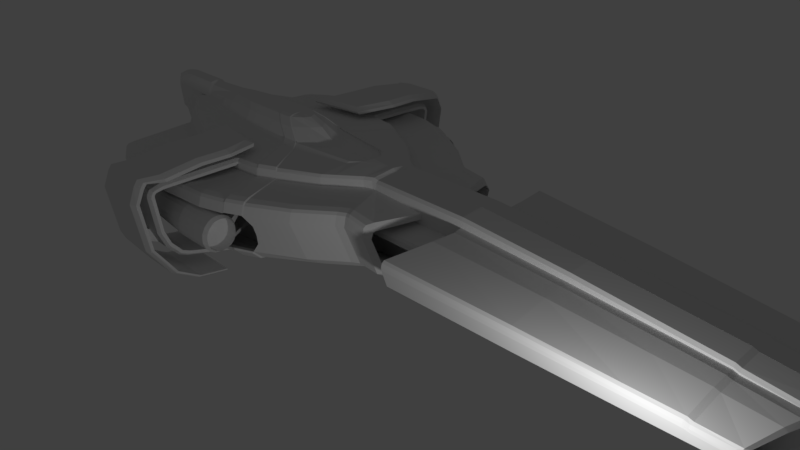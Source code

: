 # Source: spaceship-3.blend  (saved by Blender 2.79.0; exported with 4.5.12 LTS)
import bpy
from mathutils import Matrix  # noqa: F401  (used for matrix-valued properties, if any)

bpy.ops.wm.read_factory_settings(use_empty=True)
scene = bpy.context.scene
scene.name = 'Scene'

# ---- collections
col_collection_1 = bpy.data.collections.new('Collection 1'); scene.collection.children.link(col_collection_1)

# ---- materials (node trees are filled in below, after node groups)
mat_material = bpy.data.materials.new('Material')
mat_material.alpha_threshold = 0.0
mat_material.use_transparent_shadow = False
mat_material.roughness = 0.5
mat_material.line_color = (0.0, 0.0, 0.0, 1.0)

# ---- material node trees

# ---- world
world_world = bpy.data.worlds.new('World'); scene.world = world_world
world_world.color = (0.05088, 0.05088, 0.05088)
world_world.use_sun_shadow = False
world_world.sun_shadow_jitter_overblur = 0.0
world_world.cycles.sampling_method = 'MANUAL'

# ---- cameras
cam_camera = bpy.data.cameras.new('Camera')
cam_camera.clip_end = 100.0
cam_camera.lens = 35.0
cam_camera.sensor_width = 32.0
cam_camera.sensor_height = 18.0
cam_camera.ortho_scale = 7.314
cam_camera.dof.focus_distance = 0.0
cam_camera.dof.aperture_fstop = 128.0

# ---- lights
light_lamp = bpy.data.lights.new('Lamp', 'POINT')
light_lamp.transmission_factor = 0.0
light_lamp.cutoff_distance = 30.0
light_lamp.energy = 100.0
light_lamp.shadow_buffer_clip_start = 1.001
light_lamp.shadow_soft_size = 0.1
light_lamp.shadow_maximum_resolution = 0.006
light_lamp.use_absolute_resolution = True

# ---- meshes
me_cube = bpy.data.meshes.new('Cube')
me_cube.from_pydata([(2.294, 0.3204, -0.9915), (2.294, -0.0007516, -0.9915), (0.8875, -0.0007514, -1.0), (0.8875, -0.0005051, 0.2039), (2.294, -0.0005061, 0.1119), (3.428, 0.3204, -0.9549), (3.428, -0.0007516, -0.9549), (3.428, -0.0005061, 0.008572), (4.706, 0.3204, -0.8926), (4.706, -0.000752, -0.8926), (5.415, -0.0005064, -0.6597), (5.378, -0.000507, -0.5915), (5.238, -0.0005061, -0.8041), (2.294, 0.2901, 0.08661), (2.294, 0.3204, 0.05349), (0.8875, 0.2901, 0.1786), (0.8875, 0.3204, 0.1454), (3.428, 0.2901, -0.01676), (3.428, 0.3204, -0.04988), (4.705, 0.3205, -0.1955), (5.394, 0.1012, -0.6246), (5.381, 0.07465, -0.5996), (3.428, 0.1598, -0.9549), (3.428, -0.0007519, -0.4609), (4.706, 0.1598, -0.8926), (4.706, -0.0007523, -0.5141), (4.067, -0.0005063, -0.06643), (4.067, -0.0007518, -0.9267), (4.067, 0.3204, -0.9267), (3.428, 0.3052, -0.03332), (4.688, 0.3053, -0.1782), (4.067, 0.3204, -0.1256), (4.067, 0.2901, -0.09177), (3.427, 0.3762, -0.4108), (3.428, 0.1447, -0.004096), (4.705, 0.3204, -0.4437), (4.067, 0.3052, -0.1087), (4.067, 0.1447, -0.0791), (4.067, 0.1598, -0.9267), (4.067, -0.0007521, -0.4966), (4.066, 0.3762, -0.4306), (4.067, 0.3204, -0.1459), (0.8875, 0.3204, 0.06205), (3.428, 0.3204, -0.08392), (2.294, 0.3204, -0.009602), (4.067, 0.3204, -0.2152), (4.705, 0.3204, -0.2546), (0.9266, 0.3204, -0.04896), (3.428, 0.3204, -0.167), (2.294, 0.3204, -0.1211), (4.665, 0.429, -0.1955), (4.067, 0.429, -0.1459), (0.9173, 0.4487, 0.06205), (3.428, 0.429, -0.08393), (2.294, 0.429, -0.009604), (4.067, 0.417, -0.2152), (4.696, 0.417, -0.2546), (0.9595, 0.4372, -0.04897), (3.428, 0.417, -0.167), (2.294, 0.417, -0.1211), (4.053, 0.9312, -0.2952), (4.504, 0.8918, -0.3341), (0.756, 1.183, -0.1314), (3.417, 0.9827, -0.2475), (2.287, 1.068, -0.2025), (4.053, 0.9577, -0.3385), (4.484, 0.9182, -0.3774), (0.7475, 1.208, -0.1747), (3.417, 1.009, -0.2907), (2.286, 1.094, -0.2458), (4.452, 0.9291, -0.5322), (4.044, 0.9686, -0.5127), (0.6982, 1.212, -0.3766), (3.408, 1.018, -0.4898), (2.278, 1.1, -0.4473), (4.039, 0.8936, -0.4976), (4.49, 0.8574, -0.5174), (0.7553, 1.138, -0.3632), (3.403, 0.9433, -0.4726), (2.272, 1.026, -0.4295), (4.706, 0.3204, -0.8242), (2.294, 0.3204, -0.8638), (4.067, 0.3204, -0.8459), (3.428, 0.3204, -0.8631), (0.9266, 0.3204, -0.8513), (0.2956, -0.0007507, -1.0), (0.2956, -0.0005044, 0.2039), (0.2956, 0.2901, 0.1786), (0.2956, 0.3204, 0.1454), (0.2956, 0.3204, 0.06205), (0.2956, 0.3204, -0.04896), (0.2956, 0.3204, -0.8513), (-0.4524, -0.0007498, -0.9651), (-0.4524, 0.3204, -0.9651), (-0.4524, -0.0005035, 0.2039), (-0.4524, 0.2901, 0.1786), (-0.4524, 0.3204, 0.1454), (-0.4524, 0.3204, 0.06205), (-0.4524, 0.3204, -0.04896), (-0.4524, 0.3204, -0.8513), (-0.4524, 0.3204, -0.1147), (2.294, 0.3204, -0.1811), (0.8875, 0.3204, -0.1113), (0.2956, 0.3204, -0.1136), (-0.4524, 0.3204, -0.2355), (0.2956, 0.3204, -0.2325), (0.8875, 0.3204, -0.2255), (2.294, 0.3204, -0.2401), (-0.4524, 0.6542, -0.1517), (-0.4224, 0.6842, -0.1817), (1.796, 0.6655, -0.2467), (1.826, 0.6542, -0.2181), (0.9176, 0.6842, -0.1798), (0.8575, 0.6842, -0.1784), (0.8875, 0.6542, -0.1483), (0.2656, 0.6842, -0.1806), (0.2956, 0.6542, -0.1506), (0.3256, 0.6842, -0.1805), (-0.4224, 0.6842, -0.2424), (-0.4524, 0.6542, -0.2725), (0.3256, 0.6842, -0.2391), (0.2956, 0.6542, -0.2695), (0.2656, 0.6842, -0.2396), (0.8575, 0.6842, -0.2328), (0.9176, 0.6842, -0.2327), (0.8875, 0.6542, -0.2624), (0.8875, 0.3204, -0.7836), (1.826, 0.6542, -0.2771), (0.2956, 0.3204, -0.79), (-0.4524, 0.3204, -0.7807), (2.294, 0.3204, -0.7767), (0.8875, 0.3204, -0.732), (0.2956, 0.3204, -0.7368), (-0.4524, 0.3204, -0.7208), (2.294, 0.3204, -0.7162), (0.2956, 0.3204, 0.02546), (0.8875, 0.7473, -0.5288), (0.8669, 0.7663, -0.497), (0.9082, 0.7663, -0.4967), (0.2749, 0.7663, -0.4941), (0.3163, 0.7663, -0.4941), (0.2956, 0.7473, -0.5263), (-0.4524, 0.7473, -0.5259), (-0.4317, 0.7663, -0.4942), (1.805, 0.7663, -0.4899), (1.826, 0.7473, -0.5218), (0.8669, 0.7663, -0.4867), (0.8875, 0.7473, -0.4772), (0.9082, 0.7663, -0.4863), (0.3163, 0.7663, -0.4823), (0.2749, 0.7663, -0.482), (0.2956, 0.7473, -0.4731), (-0.4524, 0.7473, -0.4659), (-0.4317, 0.7663, -0.4757), (1.805, 0.7663, -0.4709), (1.826, 0.7473, -0.4613), (5.175, 0.2481, -0.7725), (-0.5037, -0.0007497, -0.9376), (-0.5037, 0.3204, -0.9376), (-0.5037, -0.0005035, 0.2337), (-0.5037, 0.3028, 0.1989), (-0.5037, 0.3331, 0.1657), (-0.5037, 0.33, 0.06205), (-0.5037, 0.3204, -0.04896), (-0.5037, 0.3204, -0.8513), (-0.5037, 0.3204, -0.1147), (-0.5037, 0.3204, -0.2355), (-0.5037, 0.3204, -0.7807), (-0.5037, 0.3204, -0.7208), (-0.5989, -0.0007493, -0.9376), (-0.5989, 0.373, -0.9376), (-0.5989, -0.000503, 0.2337), (-0.5989, 0.3554, 0.1989), (-0.5989, 0.3857, 0.1657), (-0.5989, 0.373, 0.06205), (-0.5989, 0.373, -0.04896), (-0.5989, 0.373, -0.8513), (-0.5989, 0.373, -0.1147), (-0.5989, 0.373, -0.2355), (-0.5989, 0.373, -0.7807), (-0.5989, 0.373, -0.7208), (-0.8383, -0.000749, -0.926), (-0.8778, 0.5998, -0.9376), (-0.8383, -0.0007488, 0.2504), (-0.8778, 0.5822, 0.1989), (-0.8778, 0.6125, 0.1657), (-0.8778, 0.5998, 0.06205), (-0.8778, 0.5998, -0.04896), (-0.8778, 0.5998, -0.8513), (-0.8778, 0.5998, -0.1147), (-0.8778, 0.5234, -0.2355), (-0.8778, 0.5998, -0.7807), (-0.8778, 0.5998, -0.7208), (-0.8778, 0.1445, 0.2424), (-0.8778, 0.1533, -0.9376), (-0.999, 0.6978, -0.9376), (-0.999, 0.6802, 0.1989), (-0.999, 0.7105, 0.1657), (-0.999, 0.6978, 0.06205), (-0.999, 0.6978, -0.04896), (-0.999, 0.6978, -0.8513), (-0.999, 0.6978, -0.1147), (-0.9758, 0.5829, -0.2355), (-0.999, 0.6978, -0.7807), (-0.999, 0.6978, -0.7208), (-0.999, 0.2567, 0.2432), (-0.999, 0.2655, -0.9376), (-1.492, 0.98, -0.9376), (-1.51, 0.9414, 0.1989), (-1.489, 0.9718, 0.1657), (-1.492, 0.98, 0.06205), (-1.492, 0.98, -0.04896), (-1.492, 0.98, -0.8513), (-1.492, 0.98, -0.1147), (-1.469, 0.8651, -0.2355), (-1.492, 0.98, -0.7807), (-1.492, 0.98, -0.7208), (-1.895, 0.3663, 0.2557), (-1.871, 0.3751, -0.9376), (0.1696, 0.8546, -0.04896), (-0.2264, 0.8546, 0.06206), (-0.2264, 0.8546, -0.04896), (0.1094, 0.8546, 0.02546), (-0.2777, 0.8546, 0.06206), (-0.2777, 0.8546, -0.04896), (-0.3729, 0.9073, 0.06205), (-0.3729, 0.9073, -0.04896), (-0.6518, 1.134, 0.06205), (-0.6518, 1.134, -0.04896), (-0.773, 1.232, 0.06205), (-0.773, 1.232, -0.04896), (-1.266, 1.514, 0.06205), (-1.266, 1.514, -0.04896), (0.1647, 0.8884, -0.04896), (-0.1896, 0.9418, 0.04724), (-0.1896, 0.8884, -0.04896), (0.07333, 0.9418, 0.01065), (-0.2409, 0.9418, 0.04724), (-0.2409, 0.8884, -0.04896), (-0.336, 0.9944, 0.04724), (-0.3656, 0.9398, -0.04896), (-0.615, 1.221, 0.04724), (-0.6445, 1.167, -0.04896), (-0.7361, 1.319, 0.04724), (-0.7657, 1.265, -0.04896), (-1.229, 1.601, 0.04724), (-1.253, 1.547, -0.04896), (0.1592, 0.9152, -0.0603), (-0.1755, 0.974, 0.01953), (-0.1609, 0.9152, -0.09149), (0.0679, 0.974, -0.01707), (-0.2268, 0.974, 0.01953), (-0.2122, 0.9152, -0.09149), (-0.322, 1.027, 0.01953), (-0.3737, 0.9642, -0.08104), (-0.6009, 1.253, 0.01953), (-0.6527, 1.191, -0.08104), (-0.7221, 1.351, 0.01953), (-0.7738, 1.289, -0.08104), (-1.215, 1.634, 0.01953), (-1.242, 1.571, -0.08104), (0.1739, 0.9539, -0.1212), (-0.161, 1.013, -0.09807), (-0.1464, 0.9539, -0.1111), (0.09021, 1.013, -0.1151), (-0.2123, 1.013, -0.09807), (-0.1977, 0.9539, -0.1111), (-0.3075, 1.065, -0.09807), (-0.3592, 1.003, -0.1108), (-0.5864, 1.292, -0.09807), (-0.6382, 1.23, -0.1108), (-0.7076, 1.39, -0.09807), (-0.7593, 1.328, -0.1108), (-1.201, 1.672, -0.09807), (-1.223, 1.61, -0.1108), (0.1909, 0.7586, -0.6146), (-0.1325, 0.8174, -0.6115), (-0.1179, 0.7586, -0.6246), (0.1045, 0.8174, -0.6286), (-0.1839, 0.8174, -0.6115), (-0.1692, 0.7586, -0.6246), (-0.279, 0.8701, -0.6115), (-0.3308, 0.8076, -0.6242), (-0.5579, 1.097, -0.6115), (-0.6097, 1.034, -0.6242), (-0.6791, 1.195, -0.6115), (-0.7308, 1.132, -0.6242), (-1.251, 1.536, -0.6115), (-1.303, 1.473, -0.6242), (0.2183, 0.5827, -0.7215), (-0.1248, 0.5886, -0.7501), (-0.1102, 0.5827, -0.7113), (0.1159, 0.5886, -0.7671), (-0.1762, 0.5886, -0.7501), (-0.1615, 0.5827, -0.7113), (-0.2713, 0.6412, -0.7501), (-0.3231, 0.6318, -0.711), (-0.5503, 0.868, -0.7501), (-0.602, 0.8585, -0.711), (-0.6714, 0.9659, -0.7501), (-0.7232, 0.9565, -0.711), (-1.304, 1.391, -0.7501), (-1.324, 1.375, -0.711), (-0.8292, 0.1192, 0.2407), (-1.81, 0.4671, 0.2142), (-0.999, 0.2979, 0.2284), (-0.8778, 0.1904, 0.2372), (-1.506, 0.9864, -0.9428), (-1.524, 0.9477, 0.2103), (-1.503, 0.9781, 0.1772), (-1.506, 0.9864, 0.07351), (-1.506, 0.9864, -0.05423), (-1.506, 0.9864, -0.8565), (-1.506, 0.9864, -0.12), (-1.483, 0.8715, -0.2408), (-1.506, 0.9864, -0.786), (-1.506, 0.9864, -0.726), (-1.91, 0.3661, 0.2672), (-1.9, 0.3839, -0.9376), (-1.28, 1.521, 0.07351), (-1.28, 1.521, -0.05423), (-1.243, 1.608, 0.0587), (-1.267, 1.553, -0.05423), (-1.229, 1.64, 0.03098), (-1.256, 1.578, -0.08631), (-1.215, 1.679, -0.08661), (-1.237, 1.616, -0.1161), (-1.265, 1.542, -0.6358), (-1.301, 1.477, -0.6452), (-1.318, 1.397, -0.7744), (-1.338, 1.381, -0.7163), (-1.824, 0.4735, 0.2257), (-1.477, 1.641, -0.6095), (-1.514, 1.579, -0.6222), (-1.717, 1.092, -0.9408), (-1.734, 1.053, 0.2123), (-1.713, 1.084, 0.1792), (-1.717, 1.092, 0.0755), (-1.717, 1.092, -0.05224), (-1.717, 1.092, -0.8545), (-1.717, 1.092, -0.118), (-1.694, 0.9769, -0.2388), (-1.717, 1.092, -0.784), (-1.717, 1.092, -0.724), (-2.12, 0.3757, 0.2692), (-2.11, 0.3819, -0.9356), (-1.491, 1.626, 0.07551), (-1.491, 1.626, -0.05224), (-1.454, 1.713, 0.06069), (-1.477, 1.659, -0.05224), (-1.44, 1.745, 0.03298), (-1.467, 1.683, -0.08432), (-1.425, 1.784, -0.08462), (-1.448, 1.722, -0.1141), (-1.476, 1.648, -0.6338), (-1.511, 1.582, -0.6432), (-1.529, 1.503, -0.7724), (-1.549, 1.486, -0.7143), (-2.035, 0.4689, 0.2276), (-0.8778, 0.1447, 0.2102), (-1.871, 0.3664, 0.2454), (-0.999, 0.2569, 0.2109), (-0.8383, -0.0007488, 0.2105), (-2.095, 0.3483, 0.2691), (-1.91, 0.3505, 0.264), (-2.038, -0.000749, -0.926), (-1.53, -0.0007488, 0.2071), (-2.099, -0.000749, -0.926), (-1.562, -0.0002625, 0.2249), (-1.622, 0.1828, 0.216), (-1.661, 0.1829, 0.2426), (-1.635, 0.1728, 0.2322), (-1.338, 0.2995, 0.2243), (-2.084, -0.001859, 0.2249), (-1.492, 1.648, -0.6094), (-1.529, 1.585, -0.6221), (-1.732, 1.098, -0.9226), (-1.749, 1.059, 0.2018), (-1.728, 1.09, 0.1687), (-1.732, 1.098, 0.065), (-1.732, 1.098, -0.05209), (-1.732, 1.098, -0.8544), (-1.732, 1.098, -0.1179), (-1.788, 1.161, -0.2386), (-1.732, 1.098, -0.7839), (-1.732, 1.098, -0.7239), (-2.135, 0.3705, 0.2587), (-2.125, 0.3345, -0.9355), (-1.506, 1.632, 0.065), (-1.506, 1.632, -0.05209), (-1.469, 1.719, 0.05019), (-1.492, 1.665, -0.05209), (-1.455, 1.752, 0.02247), (-1.482, 1.689, -0.08417), (-1.44, 1.79, -0.09512), (-1.463, 1.728, -0.1139), (-1.544, 1.509, -0.7541), (-1.564, 1.493, -0.6961), (-2.05, 0.4752, 0.2171), (-2.11, 0.3545, 0.2586), (-2.114, -0.00135, -0.9259), (-2.099, -0.0002401, 0.225), (0.8875, 0.2455, -1.0), (0.8875, 0.3204, -0.9251), (0.8693, 0.3804, -0.9552), (0.8788, 0.3204, -0.9995), (0.2956, 0.3204, -0.9251), (0.3219, 0.2455, -1.0), (0.27, 0.3204, -0.9965), (0.2376, 0.3708, -0.9562), (-1.819, 1.784, -0.6075), (-1.855, 1.686, -0.6203), (-2.058, 1.141, -0.9208), (-2.076, 1.102, 0.2036), (-2.055, 1.132, 0.1705), (-2.058, 1.141, 0.06684), (-2.058, 1.141, -0.05026), (-2.058, 1.141, -0.8526), (-2.058, 1.141, -0.116), (-2.058, 1.204, -0.2368), (-2.058, 1.141, -0.782), (-2.058, 1.141, -0.722), (-2.327, 0.37, 0.2605), (-2.452, 0.3876, -0.9336), (-1.832, 1.733, 0.06684), (-1.832, 1.733, -0.05026), (-1.795, 1.82, 0.05203), (-1.819, 1.766, -0.05026), (-1.781, 1.852, 0.02431), (-1.808, 1.79, -0.08234), (-1.767, 1.891, -0.09328), (-1.789, 1.829, -0.1121), (-1.87, 1.61, -0.7523), (-1.89, 1.593, -0.6942), (-2.238, 0.4746, 0.219), (-2.437, 0.354, 0.2605), (-2.445, 1.804, -0.6072), (-2.448, 1.742, -0.6199), (-2.456, 1.144, -0.9204), (-2.45, 1.137, 0.204), (-2.456, 1.144, 0.0672), (-2.456, 1.144, -0.04989), (-2.456, 1.144, -0.8522), (-2.456, 1.144, -0.1157), (-2.456, 1.207, -0.2364), (-2.456, 1.144, -0.7817), (-2.456, 1.144, -0.7217), (-2.539, 0.37, 0.2609), (-2.46, 0.3888, -0.9333), (-2.435, 1.789, 0.0672), (-2.435, 1.789, -0.04989), (-2.43, 1.876, 0.05239), (-2.435, 1.822, -0.04989), (-2.43, 1.908, 0.02467), (-2.433, 1.846, -0.08197), (-2.428, 1.947, -0.09292), (-2.43, 1.885, -0.1117), (-2.452, 1.666, -0.7519), (-2.446, 1.65, -0.6939), (-2.442, 0.4784, 0.2193), (-2.443, 0.354, 0.2608), (-2.102, 1.133, 0.2037), (-2.453, 1.138, 0.1422), (-2.056, 1.134, 0.1438), (-2.051, 1.498, 0.1666), (-2.446, 1.508, 0.1988), (-2.099, 1.505, 0.1991), (-2.45, 1.499, 0.1233), (-2.052, 1.496, 0.1256), (-2.199, 2.086, 0.08402), (-2.441, 2.101, 0.1139), (-2.246, 2.098, 0.1148), (-2.444, 2.082, 0.04101), (-2.2, 2.078, 0.04392), (-2.196, 2.215, 0.05107), (-2.438, 2.245, 0.06704), (-2.244, 2.242, 0.0697), (-2.441, 2.182, 0.02171), (-2.197, 2.181, 0.02587), (-2.453, 1.179, 0.1276), (-2.055, 1.175, 0.1293), (-2.196, 2.24, 0.01665), (-2.437, 2.275, 0.01879), (-2.243, 2.273, 0.02287), (-2.441, 2.199, 0.001976), (-2.197, 2.199, 0.007001), (-2.195, 2.249, -0.01944), (-2.437, 2.282, -0.02931), (-2.243, 2.282, -0.02494), (-2.44, 2.205, -0.01871), (-2.196, 2.207, -0.01407), (-2.19, 2.183, -0.4988), (-2.431, 2.212, -0.5173), (-2.237, 2.213, -0.5131), (-2.434, 2.141, -0.4861), (-2.19, 2.144, -0.4822), (-2.187, 2.1, -0.6887), (-2.429, 2.121, -0.7156), (-2.234, 2.124, -0.712), (-2.432, 2.064, -0.6627), (-2.188, 2.069, -0.66), (-2.185, 1.96, -0.8398), (-2.426, 1.969, -0.873), (-2.232, 1.972, -0.8707), (-2.429, 1.938, -0.8018), (-2.186, 1.943, -0.801), (-2.183, 1.857, -0.8851), (-2.425, 1.857, -0.9194), (-2.231, 1.861, -0.918), (-2.428, 1.844, -0.8427), (-2.184, 1.849, -0.8432), (-2.02, 1.075, -1.013), (-2.415, 1.054, -1.041), (-2.067, 1.058, -1.042), (-2.419, 1.09, -0.972), (-2.021, 1.094, -0.9754), (-2.016, 0.7715, -0.8546), (-2.411, 0.7512, -0.8822), (-2.413, 0.767, -0.8531), (-2.063, 0.7553, -0.8836), (-2.414, 0.7871, -0.8133), (-2.017, 0.7908, -0.8167), (-1.139, 1.549, -0.3548), (-1.136, 1.59, -0.2264), (-1.162, 1.522, -0.4832), (-1.176, 1.486, -0.3675), (-1.206, 1.46, -0.4959), (-1.166, 1.528, -0.2392), (-0.7451, 1.23, -0.3675), (-0.7522, 1.279, -0.2392), (-0.738, 1.181, -0.4959), (-0.6933, 1.292, -0.3548), (-0.7004, 1.341, -0.2264), (-0.6862, 1.244, -0.4832), (-2.387, -0.0002401, 0.225), (-2.854, 1.813, -0.6079), (-2.856, 1.75, -0.6206), (-2.864, 1.153, -0.9211), (-2.812, 1.145, 0.2033), (-2.861, 1.144, 0.1702), (-2.864, 1.153, 0.06647), (-2.864, 1.153, -0.05063), (-2.864, 1.153, -0.8529), (-2.864, 1.153, -0.1164), (-2.841, 1.084, -0.2372), (-2.864, 1.153, -0.7824), (-2.864, 1.153, -0.7224), (-2.853, 0.3682, 0.2601), (-2.868, 0.397, -0.934), (-2.844, 1.797, 0.06647), (-2.844, 1.797, -0.05063), (-2.839, 1.884, 0.05166), (-2.844, 1.83, -0.05063), (-2.839, 1.917, 0.02394), (-2.842, 1.854, -0.07516), (-2.837, 1.955, -0.08611), (-2.839, 1.893, -0.1049), (-2.86, 1.674, -0.7527), (-2.855, 1.658, -0.6946), (-2.851, 0.4866, 0.2186), (-2.852, 0.3622, 0.2601), (-2.862, 1.147, 0.1415), (-2.808, 1.516, 0.1981), (-2.857, 1.51, 0.1656), (-2.858, 1.507, 0.1226), (-2.766, 2.11, 0.1132), (-2.815, 2.098, 0.08232), (-2.816, 2.09, 0.04027), (-2.763, 2.253, 0.06631), (-2.812, 2.226, 0.04747), (-2.813, 2.19, 0.02097), (-2.862, 1.187, 0.1269), (-2.763, 2.283, 0.01806), (-2.812, 2.25, 0.01148), (-2.813, 2.207, 0.001241), (-2.762, 2.29, -0.03004), (-2.812, 2.257, -0.02493), (-2.813, 2.213, -0.01945), (-2.757, 2.22, -0.518), (-2.806, 2.19, -0.5042), (-2.807, 2.149, -0.4869), (-2.754, 2.129, -0.7163), (-2.803, 2.106, -0.6933), (-2.804, 2.073, -0.6634), (-2.752, 1.977, -0.8737), (-2.801, 1.964, -0.8431), (-2.802, 1.946, -0.8025), (-2.75, 1.865, -0.9201), (-2.799, 1.861, -0.8873), (-2.8, 1.853, -0.8435), (-2.777, 1.062, -1.042), (-2.826, 1.078, -1.013), (-2.827, 1.098, -0.9728), (-2.773, 0.7595, -0.8829), (-2.822, 0.7753, -0.8538), (-2.823, 0.7954, -0.814), (-2.858, 1.109, 0.2041), (4.42, 0.9677, -0.3298), (4.466, 0.9485, -0.3073), (4.038, 1.015, -0.2928), (4.058, 0.9919, -0.2674), (4.079, 1.011, -0.2965), (0.6946, 1.276, -0.08003), (0.7008, 1.25, -0.05212), (3.402, 1.075, -0.231), (3.422, 1.047, -0.2078), (3.443, 1.071, -0.2342), (2.314, 1.159, -0.1626), (2.272, 1.162, -0.1599), (2.292, 1.135, -0.1337), (4.4, 0.9819, -0.3687), (4.431, 0.9774, -0.4103), (4.038, 1.025, -0.3291), (4.079, 1.021, -0.3328), (4.057, 1.017, -0.3723), (0.6911, 1.285, -0.1206), (0.69, 1.282, -0.1634), (3.402, 1.085, -0.269), (3.443, 1.081, -0.272), (3.421, 1.08, -0.3097), (2.272, 1.172, -0.204), (2.313, 1.169, -0.2067), (2.291, 1.168, -0.2476), (-2.508, 1.509, 0.1987), (-2.517, 1.138, 0.2039), (-2.483, 2.213, -0.5174), (-2.48, 2.123, -0.7157), (-2.446, 1.314, 0.3161), (-2.442, 1.685, 0.3109), (-2.427, 2.39, -0.4052), (-2.424, 2.368, -0.6035), (-2.503, 1.686, 0.3108), (-2.513, 1.315, 0.3159), (-2.479, 2.392, -0.4053), (-2.476, 2.369, -0.6037), (-1.901, 1.314, 0.3251), (-1.911, 1.685, 0.32), (-2.719, 1.686, 0.3198), (-2.724, 1.315, 0.325), (-1.926, 1.314, 0.3574), (-1.936, 1.685, 0.3522), (-2.744, 1.687, 0.3521), (-2.749, 1.316, 0.3573), (-2.018, 1.315, 0.3914), (-2.025, 1.686, 0.3862), (-2.556, 1.687, 0.3861), (-2.56, 1.316, 0.3913), (-1.911, 1.705, 0.32), (-2.719, 1.707, 0.3197), (-1.936, 1.709, 0.352), (-2.744, 1.711, 0.3517), (-2.025, 1.714, 0.3857), (-2.556, 1.715, 0.3854), (-1.91, 2.179, 0.2577), (-2.718, 2.18, 0.2572), (-1.935, 2.189, 0.2884), (-2.743, 2.19, 0.2878), (-2.024, 2.2, 0.3206), (-2.555, 2.201, 0.3201), (-2.101, 2.33, 0.2144), (-2.87, 2.331, 0.2132), (-2.126, 2.357, 0.233), (-2.894, 2.357, 0.2318), (-2.216, 2.384, 0.2526), (-2.706, 2.385, 0.2514), (-2.101, 2.372, 0.1572), (-2.869, 2.372, 0.1558), (-2.126, 2.401, 0.1698), (-2.894, 2.402, 0.1685), (-2.216, 2.433, 0.1831), (-2.706, 2.433, 0.1818), (-2.101, 2.449, -0.012), (-2.869, 2.449, -0.01336), (-2.126, 2.481, -0.01739), (-2.894, 2.481, -0.01875), (-2.215, 2.515, -0.02308), (-2.706, 2.514, -0.02444), (-2.1, 2.347, -0.6284), (-2.868, 2.347, -0.6295), (-2.124, 2.374, -0.6464), (-2.893, 2.373, -0.6475), (-2.214, 2.403, -0.6652), (-2.705, 2.402, -0.6664), (-1.907, 2.174, -0.8946), (-2.711, 2.173, -0.8952), (-1.932, 2.19, -0.9227), (-2.736, 2.189, -0.9233), (-2.022, 2.207, -0.9523), (-2.548, 2.205, -0.9529), (-1.907, 1.893, -1.057), (-2.71, 1.892, -1.057), (-1.932, 1.897, -1.089), (-2.735, 1.896, -1.089), (-2.021, 1.902, -1.123), (-2.547, 1.901, -1.123), (-1.906, 1.517, -1.109), (-2.71, 1.516, -1.109), (-1.931, 1.5, -1.143), (-2.734, 1.498, -1.143), (-2.02, 1.551, -1.166), (-2.546, 1.55, -1.167), (-2.098, 0.8664, 0.28), (-2.877, 0.7534, 0.2799), (-2.123, 0.8411, 0.3123), (-2.902, 0.7281, 0.3122), (-2.215, 0.9135, 0.3463), (-2.699, 0.8478, 0.3462), (4.747, -0.0005065, -0.1573), (4.679, -0.0005065, -0.1313), (4.706, -0.0005065, -0.1753), (4.649, 0.2901, -0.1566), (4.718, 0.2802, -0.1817), (4.739, 0.1428, -0.1697), (4.674, 0.1447, -0.1439), (5.415, 0.1391, -0.6597), (5.377, 0.1834, -0.6649), (5.404, 0.1469, -0.6411), (5.178, 0.2477, -0.7759), (5.199, 0.207, -0.8041), (5.187, 0.2496, -0.8024), (5.178, 0.2714, -0.796), (-3.115, 1.755, -0.5733), (-3.113, 1.693, -0.5861), (-3.073, 1.043, -0.8866), (-3.068, 0.9801, 0.1809), (-3.073, 1.081, 0.03815), (-3.073, 1.043, -0.09851), (-3.073, 1.043, -0.8184), (-3.073, 1.043, -0.116), (-3.049, 0.9933, -0.2368), (-3.073, 1.043, -0.7821), (-3.073, 1.043, -0.7221), (-2.999, 0.3649, 0.2605), (-3.016, 0.3824, -0.9337), (-3.103, 1.741, 0.03468), (-3.103, 1.741, -0.08242), (-3.106, 1.828, 0.01986), (-3.107, 1.773, -0.08535), (-3.108, 1.86, -0.007854), (-3.106, 1.798, -0.09543), (-3.109, 1.899, -0.09271), (-3.106, 1.837, -0.1115), (-3.11, 1.617, -0.7181), (-3.103, 1.601, -0.66), (-3.006, 0.4731, 0.219), (-2.997, 0.349, 0.2604), (-3.07, 1.031, 0.1418), (-3.063, 0.9517, 0.2045), (-3.073, 1.043, -0.9037), (-3.611, 1.634, -0.4017), (-3.609, 1.572, -0.4145), (-3.569, 0.8758, -0.7038), (-3.565, 0.7624, 0.1893), (-3.569, 0.8758, 0.007776), (-3.569, 0.8758, -0.06651), (-3.569, 0.8758, -0.6356), (-3.569, 0.8468, -0.1076), (-3.546, 0.7798, -0.2284), (-3.569, 0.8758, -0.626), (-3.496, 0.3136, 0.2689), (-3.512, 0.3311, -0.8989), (-3.6, 1.62, 0.007776), (-3.6, 1.62, -0.06651), (-3.602, 1.707, -0.007036), (-3.603, 1.652, -0.06651), (-3.605, 1.739, -0.03475), (-3.603, 1.677, -0.188), (-3.606, 1.778, -0.1989), (-3.603, 1.716, -0.2177), (-3.607, 1.496, -0.5353), (-3.6, 1.48, -0.4772), (-3.502, 0.4218, 0.2274), (-3.493, 0.2977, 0.2689), (-3.566, 0.8158, 0.1219), (-3.559, 0.7339, 0.2129), (-3.569, 0.832, -0.8106), (-3.831, 1.571, -0.3635), (-3.829, 1.508, -0.3762), (-3.789, 0.7737, -0.6782), (-3.785, 0.663, 0.1844), (-3.789, 0.7737, -0.008623), (-3.789, 0.7737, -0.08291), (-3.789, 0.7737, -0.61), (-3.766, 0.6647, -0.2252), (-3.789, 0.7737, -0.7206), (-3.716, 0.2892, 0.272), (-3.733, 0.2824, -0.8643), (-3.82, 1.551, -0.008623), (-3.82, 1.551, -0.08291), (-3.822, 1.638, -0.02343), (-3.823, 1.583, -0.08291), (-3.825, 1.67, -0.05115), (-3.823, 1.608, -0.115), (-3.826, 1.709, -0.2426), (-3.823, 1.647, -0.2614), (-3.827, 1.427, -0.5097), (-3.824, 1.411, -0.4516), (-3.723, 0.3974, 0.2305), (-3.714, 0.249, 0.272), (-3.786, 0.716, 0.1112), (-3.78, 0.6318, 0.216), (-3.789, 0.7298, -0.792), (-3.732, -0.00135, -0.8681), (-3.718, -0.0002401, 0.225), (-2.458, -0.0002401, 0.225), (-2.873, -0.0002401, 0.225), (-3.196, -0.0002401, 0.225), (-3.509, -0.0002401, 0.225), (-3.523, -0.00135, -0.8996), (-3.211, -0.00135, -0.9259), (-2.888, -0.00135, -0.9259), (-2.472, -0.00135, -0.9259), (-2.401, -0.00135, -0.9259), (-2.103, 0.2794, 0.3851), (-2.308, 0.2928, 0.3866), (-2.104, 0.2638, 0.3853), (-1.826, -0.0002762, 0.3885), (-1.924, 0.1215, 0.3886), (-2.303, -0.001872, 0.3885), (-2.329, 0.2838, 0.3869), (-2.318, -0.0002538, 0.3886), (-2.545, 0.2833, 0.3887), (-2.663, 0.2833, 0.3891), (-2.606, -0.0002538, 0.3886), (-2.861, 0.283, 0.3884), (-3.008, 0.2781, 0.3887), (-3.504, 0.2269, 0.3833), (-3.721, 0.2025, 0.368), (-3.721, -0.0002538, 0.3688), (-2.676, -0.0002538, 0.3886), (-2.882, -0.0002538, 0.3886), (-3.205, -0.0002538, 0.3981), (-3.517, -0.0002538, 0.3842), (-2.248, 0.1896, 0.4651), (-2.441, 0.2031, 0.4667), (-2.237, 0.174, 0.4614), (-2.051, -7.315e-05, 0.4705), (-2.101, 0.09315, 0.4706), (-2.436, -0.001669, 0.4705), (-2.462, 0.1941, 0.463), (-2.451, -5.074e-05, 0.4706), (-2.655, 0.1935, 0.4648), (-2.772, 0.1935, 0.4652), (-2.715, -5.074e-05, 0.4706), (-2.971, 0.1932, 0.4645), (-3.117, 0.1884, 0.4648), (-3.503, 0.1371, 0.4594), (-3.72, 0.1128, 0.4441), (-3.721, -5.074e-05, 0.4508), (-2.786, -5.074e-05, 0.4706), (-2.991, -5.074e-05, 0.4706), (-3.314, -5.074e-05, 0.4705), (-3.516, -5.074e-05, 0.4662), (-2.259, 0.1289, 0.4817), (-2.456, 0.1424, 0.4828), (-2.459, 0.1111, 0.4852), (-2.264, 0.1045, 0.4845), (-2.159, 5.759e-05, 0.4801), (-2.209, 0.09328, 0.4772), (-2.46, -0.001538, 0.4871), (-2.472, 0.1334, 0.4786), (-2.473, 0.1174, 0.4785), (-2.475, 8e-05, 0.4803), (-2.67, 0.1328, 0.4804), (-2.67, 0.1168, 0.4804), (-2.787, 0.1328, 0.4808), (-2.786, 0.1168, 0.4807), (-2.73, 8e-05, 0.4803), (-2.986, 0.1326, 0.48), (-2.985, 0.1166, 0.48), (-3.132, 0.1277, 0.4804), (-3.13, 0.1119, 0.4804), (-3.503, 0.07644, 0.475), (-3.501, 0.06058, 0.4749), (-3.721, 0.05207, 0.4597), (-3.721, 0.03621, 0.4599), (-3.721, 8e-05, 0.4605), (-2.801, 8e-05, 0.4803), (-3.006, 8e-05, 0.4803), (-3.329, 8e-05, 0.4801), (-3.516, 8e-05, 0.4759), (-2.265, -0.0005208, 0.4865), (-2.263, 0.07492, 0.4866), (-2.25, -0.0004709, 0.4801), (-2.246, 0.1089, 0.4777), (-2.249, 0.07397, 0.4803), (-2.46, 0.07721, 0.4855), (-2.246, 0.1233, 0.4756), (-4.084, 1.499, -0.3663), (-4.082, 1.436, -0.3774), (-4.181, 0.5175, -0.6756), (-4.193, 0.4152, 0.1797), (-4.207, 0.5175, -0.03847), (-4.207, 0.5175, -0.1128), (-4.156, 0.5175, -0.6066), (-4.144, 0.4401, -0.2227), (-4.207, 0.5175, -0.6918), (-4.178, 0.1881, 0.2575), (-4.195, 0.2094, -0.85), (-4.073, 1.465, -0.03847), (-4.073, 1.465, -0.1128), (-4.075, 1.552, -0.05329), (-4.076, 1.497, -0.1128), (-4.078, 1.584, -0.081), (-4.076, 1.526, -0.1448), (-4.079, 1.623, -0.2438), (-4.076, 1.577, -0.2615), (-4.08, 1.331, -0.5053), (-4.077, 1.325, -0.4491), (-4.184, 0.2735, 0.233), (-4.199, 0.4749, 0.09016), (-4.19, 0.3779, 0.2152), (-4.207, 0.4736, -0.7619), (-4.194, -0.001189, -0.8538), (-4.18, -7.873e-05, 0.2275), (-4.183, 0.1331, 0.3535), (-4.183, -9.242e-05, 0.3544), (-4.182, 0.0974, 0.4296), (-4.183, 0.0001107, 0.4364), (-4.183, 0.02791, 0.4452), (-4.182, 0.01205, 0.4454), (-4.182, 0.0002414, 0.446), (-0.9758, 0.5829, -0.5361), (-1.469, 0.8651, -0.5361), (-1.483, 0.8715, -0.5414), (-1.694, 0.9769, -0.5394), (-1.788, 1.161, -0.5393), (-2.058, 1.204, -0.5374), (-2.456, 1.207, -0.5371), (-2.841, 1.084, -0.5095), (-3.049, 0.9933, -0.5092), (-3.546, 0.7798, -0.4747), (-3.766, 0.6647, -0.4636), (-4.124, 0.4401, -0.4619), (-4.144, 1.474, -0.366), (-4.24, 0.4518, -0.6763), (-4.252, 0.3768, 0.179), (-4.266, 0.4424, -0.05775), (-4.266, 0.4364, -0.0732), (-4.212, 0.4518, -0.594), (-4.206, 0.398, -0.225), (-4.266, 0.4518, -0.6925), (-4.237, 0.1872, 0.282), (-4.254, 0.1839, -0.8217), (-4.132, 1.413, -0.06073), (-4.132, 1.413, -0.0732), (-4.135, 1.495, -0.07554), (-4.135, 1.456, -0.07946), (-4.137, 1.522, -0.1033), (-4.135, 1.487, -0.1053), (-4.138, 1.585, -0.2432), (-4.135, 1.562, -0.2606), (-4.139, 1.303, -0.5007), (-4.244, 0.261, 0.2324), (-4.258, 0.4388, 0.08949), (-4.249, 0.3395, 0.2146), (-4.266, 0.4079, -0.7626), (-4.254, -0.003562, -0.8254), (-4.239, -0.002452, 0.2269), (-4.242, 0.1257, 0.3779), (-4.243, -0.002466, 0.3537), (-4.242, 0.09502, 0.454), (-4.242, 0.02554, 0.4696), (-4.242, -0.002132, 0.4705), (-4.178, 0.398, -0.4611), (-4.143, 1.446, -0.3757), (-4.138, 1.3, -0.4793), (-4.24, 0.4518, -0.6476), (-4.242, -0.002168, 0.4356), (-4.253, -0.003513, -0.8025), (-4.253, 0.1827, -0.798), (-4.242, 0.1655, -0.07904), (-4.253, 0.1056, -0.799), (-4.869, 0.1601, 0.2885), (-4.74, 0.0001438, 0.2341), (-4.902, 0.1283, 0.3788), (-4.773, 0.0001301, 0.3544), (-4.924, 0.09762, 0.4517), (-4.929, 0.02814, 0.4665), (-4.928, 0.000464, 0.4674), (-4.919, 0.0004285, 0.433), (-4.574, -0.0009173, -0.7543), (-4.775, 0.1681, -0.05926), (-4.575, 0.1082, -0.7509), (-4.238, 0.1588, 0.236), (-4.238, 0.1593, 0.213), (-4.239, 0.1602, 0.1719), (-4.24, 0.1622, 0.08113), (-4.507, 0.2142, 0.1727), (-4.42, 0.3095, -0.05885), (-4.412, 0.3075, -0.07371), (-4.305, 0.3238, -0.5881), (-4.356, 0.2464, -0.2182), (-4.277, 0.3238, -0.6874), (-4.47, 0.2554, 0.08489), (-4.515, 0.1769, 0.2109), (-4.291, 0.2464, -0.4723), (-4.253, 0.1346, -0.7625), (-4.469, 0.1605, -0.08468), (-4.296, 0.1019, -0.7695), (-4.549, 0.1543, 0.2215), (-4.535, 0.1552, 0.1576), (-4.511, 0.1571, 0.06995), (-4.465, 0.161, -0.1017), (-4.428, 0.1644, -0.2396), (-4.365, 0.1701, -0.4734), (-4.335, 0.1729, -0.583), (-4.305, 0.1752, -0.692), (4.706, 0.3204, -0.5921), (4.069, 0.3762, -0.5999), (3.43, 0.3762, -0.5834), (0.294, 0.3762, -0.3341), (-0.4541, 0.3762, -0.3363), (2.293, 0.3762, -0.3783), (0.886, 0.3762, -0.3323), (0.8887, 0.3762, -0.4826), (2.296, 0.3762, -0.5511), (-0.4518, 0.3762, -0.4651), (0.2965, 0.3762, -0.4749), (-4.639, 0.1709, 0.2869), (-4.702, -0.0005718, 0.4685), (-4.702, 0.0271, 0.4676), (-4.674, 0.1272, 0.3784), (-4.696, -0.0006073, 0.4333), (-4.671, -0.0009056, 0.3534), (-4.317, -0.001953, -0.7733), (-4.318, 0.1071, -0.7699), (-4.697, 0.09658, 0.4526), (-4.534, 0.1671, -0.06684), (-4.628, -0.0008919, 0.2313), (-4.58, -0.000444, -0.3134), (-4.578, -0.000902, -0.7401), (-4.926, 0.000455, 0.4588), (-4.926, 0.02874, 0.4579), (-4.921, 0.09207, 0.4427), (-4.901, 0.1204, 0.3737), (-4.871, 0.1507, 0.2851), (-4.777, 0.1563, -0.05361), (-4.579, 0.09863, -0.7369), (-4.946, 0.1634, 0.2884), (-4.98, 0.1315, 0.3786), (-5.001, 0.1009, 0.4402), (-5.006, 0.03138, 0.4549), (-5.006, 0.0004681, 0.4559), (-4.652, -0.0005825, -0.7298), (-4.853, 0.1714, -0.05524), (-4.653, 0.1114, -0.7265), (-4.656, -0.0005672, -0.7156), (-5.004, 0.0004592, 0.4472), (-5.004, 0.03199, 0.4464), (-4.999, 0.09531, 0.4311), (-4.978, 0.1237, 0.3735), (-4.948, 0.154, 0.2849), (-4.855, 0.1595, -0.0496), (-4.657, 0.1019, -0.7125), (-5.004, 0.1679, 0.2707), (-5.037, 0.1361, 0.361), (-5.059, 0.1054, 0.4134), (-5.064, 0.03593, 0.4281), (-5.064, -0.0002744, 0.429), (-4.927, 0.1759, -0.02702), (-5.061, -0.0002834, 0.4204), (-5.061, 0.03654, 0.4196), (-5.056, 0.09986, 0.4043), (-5.036, 0.1282, 0.3559), (-5.006, 0.1585, 0.2673), (-4.928, 0.1641, -0.02138), (-4.604, -0.0008082, -0.6527), (-4.909, 0.0003057, 0.4006), (-4.909, 0.08451, 0.4008), (-4.604, 0.07825, -0.6527), (-4.848, 0.08326, 0.1912), (-4.785, 0.08197, -0.02626), (-4.485, -0.0007956, -0.6409), (-4.784, 0.0002809, 0.3941), (-4.484, 0.07032, -0.6417), (-4.785, 0.07836, 0.394), (-4.726, 0.07679, 0.1912), (-1.788, 1.161, -0.3021), (-2.456, 1.207, -0.3492), (-2.058, 1.204, -0.3469), (-2.456, 1.207, -0.4218), (-1.788, 1.161, -0.4645), (-2.058, 1.204, -0.4197), (-1.679, 1.369, -0.2062), (-2.041, 1.412, -0.2044), (-2.503, 1.416, -0.204), (-1.679, 1.369, -0.2487), (-2.503, 1.416, -0.254), (-2.041, 1.412, -0.2467), (-1.709, 1.372, -0.5414), (-2.041, 1.415, -0.5395), (-2.508, 1.418, -0.5392), (-2.508, 1.418, -0.5038), (-1.709, 1.372, -0.4991), (-2.041, 1.415, -0.4972), (-1.98, 1.619, -0.3544), (-2.764, 1.691, -0.3537), (-1.479, 1.612, -0.3534), (-1.979, 1.628, -0.4191), (-1.48, 1.617, -0.2893), (-1.422, 1.648, -0.3006), (-1.422, 1.646, -0.3576), (-2.763, 1.697, -0.3983), (-1.479, 1.621, -0.42), (-2.764, 1.694, -0.3071), (-1.421, 1.652, -0.4146), (-1.98, 1.624, -0.2884), (-1.979, 1.66, -0.4821), (-1.479, 1.648, -0.224), (-1.422, 1.671, -0.2398), (-2.763, 1.719, -0.4421), (-1.479, 1.653, -0.484), (-2.764, 1.716, -0.2608), (-1.421, 1.675, -0.4666), (-1.98, 1.655, -0.2221), (-1.478, 1.748, -0.1429), (-1.978, 1.759, -0.5602), (-1.979, 1.708, -0.5347), (-1.479, 1.696, -0.1697), (-1.421, 1.713, -0.1892), (-2.763, 1.753, -0.4786), (-1.478, 1.701, -0.5373), (-2.763, 1.75, -0.2222), (-1.42, 1.717, -0.5099), (-1.979, 1.703, -0.167), (-1.978, 1.809, -0.5746), (-1.478, 1.797, -0.1276), (-1.42, 1.758, -0.1643), (-2.763, 1.789, -0.4963), (-1.478, 1.752, -0.5632), (-2.763, 1.786, -0.2033), (-1.42, 1.762, -0.5308), (-1.979, 1.755, -0.1399), (-1.478, 1.848, -0.124), (-1.977, 1.86, -0.5774), (-1.42, 1.801, -0.15), (-2.762, 1.823, -0.5064), (-1.478, 1.802, -0.5779), (-2.763, 1.82, -0.1924), (-1.419, 1.805, -0.5427), (-1.978, 1.805, -0.1243), (-1.977, 1.911, -0.5701), (-1.477, 1.9, -0.1307), (-1.419, 1.846, -0.1466), (-2.762, 1.859, -0.5083), (-1.477, 1.852, -0.5807), (-2.762, 1.856, -0.1899), (-1.419, 1.849, -0.5448), (-1.978, 1.855, -0.1207), (-1.419, 1.891, -0.1527), (-2.762, 1.894, -0.5032), (-1.477, 1.904, -0.5733), (-2.762, 1.891, -0.1946), (-1.418, 1.894, -0.5386), (-1.977, 1.907, -0.1275), (-1.476, 2.014, -0.2137), (-1.976, 2.025, -0.4863), (-1.976, 1.967, -0.5428), (-1.477, 1.955, -0.1575), (-1.418, 1.945, -0.1819), (-2.761, 1.933, -0.4842), (-1.476, 1.96, -0.5456), (-2.762, 1.93, -0.2136), (-1.418, 1.943, -0.5159), (-1.977, 1.962, -0.1547), (-1.418, 1.991, -0.2294), (-2.761, 1.974, -0.445), (-1.476, 2.018, -0.4883), (-2.761, 1.971, -0.2535), (-1.417, 1.995, -0.4689), (-1.976, 2.021, -0.2118), (-1.476, 2.051, -0.2906), (-1.975, 2.061, -0.409), (-1.417, 2.021, -0.2861), (-1.417, 2.028, -0.3531), (-2.761, 1.999, -0.3913), (-1.475, 2.054, -0.4099), (-2.761, 1.997, -0.3081), (-1.416, 2.019, -0.4201), (-1.976, 2.058, -0.2897), (-1.475, 2.057, -0.3553), (-2.761, 2.001, -0.3504), (-1.976, 2.064, -0.3572), (-3.034, 1.689, -0.3555), (-3.097, 1.704, -0.3151), (-3.034, 1.695, -0.4001), (-3.034, 1.692, -0.309), (-3.097, 1.706, -0.3957), (-3.097, 1.702, -0.3554), (-3.097, 1.724, -0.2743), (-3.033, 1.717, -0.4439), (-3.034, 1.714, -0.2626), (-3.097, 1.727, -0.4346), (-3.304, 1.769, -0.2567), (-3.096, 1.788, -0.2236), (-3.097, 1.755, -0.2403), (-3.033, 1.751, -0.4805), (-3.033, 1.748, -0.2241), (-3.096, 1.757, -0.467), (-3.304, 1.798, -0.2424), (-3.096, 1.82, -0.214), (-3.033, 1.787, -0.4982), (-3.033, 1.784, -0.2051), (-3.096, 1.791, -0.4827), (-3.095, 1.853, -0.2117), (-3.032, 1.821, -0.5082), (-3.033, 1.818, -0.1942), (-3.095, 1.823, -0.4916), (-3.304, 1.745, -0.4234), (-3.095, 1.886, -0.2158), (-3.032, 1.857, -0.5102), (-3.032, 1.854, -0.1917), (-3.095, 1.855, -0.4932), (-3.305, 1.743, -0.2859), (-3.032, 1.892, -0.5051), (-3.032, 1.889, -0.1965), (-3.095, 1.888, -0.4886), (-3.305, 1.724, -0.3555), (-3.094, 1.957, -0.2672), (-3.095, 1.922, -0.2323), (-3.031, 1.931, -0.4861), (-3.032, 1.928, -0.2155), (-3.094, 1.924, -0.4716), (-3.305, 1.728, -0.3901), (-3.031, 1.972, -0.4468), (-3.031, 1.969, -0.2554), (-3.094, 1.96, -0.4365), (-3.305, 1.726, -0.3209), (-3.094, 1.983, -0.3149), (-3.031, 1.997, -0.3931), (-3.031, 1.995, -0.3099), (-3.093, 1.985, -0.3885), (-3.094, 1.987, -0.3517), (-3.031, 1.999, -0.3523), (-1.582, 1.65, -0.3008), (-1.582, 1.648, -0.3578), (-1.582, 1.653, -0.4148), (-1.582, 1.673, -0.2399), (-1.581, 1.676, -0.4667), (-1.581, 1.714, -0.1894), (-1.581, 1.718, -0.51), (-1.581, 1.76, -0.1645), (-1.58, 1.763, -0.531), (-1.58, 1.803, -0.1501), (-1.687, 1.836, -0.3465), (-1.58, 1.806, -0.5428), (-1.58, 1.847, -0.1467), (-1.579, 1.851, -0.545), (-1.579, 1.892, -0.1528), (-1.579, 1.896, -0.5388), (-1.579, 1.946, -0.1821), (-1.578, 1.944, -0.516), (-1.578, 1.993, -0.2296), (-1.577, 1.996, -0.469), (-1.577, 2.022, -0.2863), (-1.577, 2.029, -0.3533), (-1.577, 2.02, -0.4202), (-3.272, 1.706, -0.3155), (-3.271, 1.708, -0.3961), (-3.271, 1.704, -0.3558), (-3.271, 1.726, -0.2746), (-3.271, 1.729, -0.435), (-3.216, 1.724, -0.3207), (-3.271, 1.79, -0.224), (-3.271, 1.757, -0.2407), (-3.271, 1.76, -0.4674), (-3.216, 1.727, -0.3899), (-3.27, 1.822, -0.2143), (-3.27, 1.793, -0.4831), (-3.216, 1.723, -0.3553), (-3.27, 1.855, -0.212), (-3.27, 1.825, -0.4919), (-3.216, 1.742, -0.2857), (-3.269, 1.888, -0.2161), (-3.269, 1.857, -0.4936), (-3.216, 1.744, -0.4233), (-3.269, 1.891, -0.489), (-3.216, 1.743, -0.3545), (-3.269, 1.959, -0.2676), (-3.269, 1.924, -0.2327), (-3.269, 1.927, -0.4719), (-3.216, 1.797, -0.2422), (-3.268, 1.962, -0.4368), (-3.216, 1.768, -0.2566), (-3.268, 1.986, -0.3153), (-3.268, 1.987, -0.3888), (-3.268, 1.989, -0.352), (-3.304, 1.772, -0.4513), (-3.304, 1.825, -0.2341), (-3.304, 1.8, -0.4647), (-3.303, 1.853, -0.2321), (-3.303, 1.828, -0.4723), (-3.303, 1.882, -0.2356), (-3.303, 1.856, -0.4737), (-3.303, 1.884, -0.4698), (-3.302, 1.943, -0.2798), (-3.303, 1.913, -0.2499), (-3.302, 1.915, -0.4552), (-3.302, 1.946, -0.425), (-3.302, 1.966, -0.3207), (-3.302, 1.967, -0.3838), (-3.302, 1.969, -0.3523), (-3.216, 1.771, -0.4511), (-3.216, 1.77, -0.3538), (-3.215, 1.824, -0.2339), (-3.215, 1.799, -0.4646), (-3.215, 1.798, -0.3534), (-3.215, 1.852, -0.232), (-3.215, 1.827, -0.4721), (-3.215, 1.825, -0.353), (-3.215, 1.881, -0.2355), (-3.215, 1.855, -0.4736), (-3.215, 1.854, -0.3528), (-3.214, 1.883, -0.4696), (-3.214, 1.882, -0.3525), (-3.214, 1.942, -0.2796), (-3.214, 1.912, -0.2497), (-3.214, 1.914, -0.455), (-3.214, 1.913, -0.3524), (-3.213, 1.944, -0.4249), (-3.214, 1.943, -0.3523), (-3.213, 1.965, -0.3206), (-3.213, 1.966, -0.3837), (-3.213, 1.968, -0.3521), (4.006, 0.3204, -0.1015), (4.006, -0.0007518, -0.9288), (4.006, 0.2901, -0.06767), (4.006, 0.3052, -0.08456), (4.006, 0.1447, -0.055), (4.006, 0.1598, -0.9288), (4.006, -0.0007521, -0.4774), (4.006, 0.3204, -0.1242), (4.006, 0.429, -0.1242), (3.982, 1.023, -0.2705), (3.997, 0.9972, -0.2447), (3.996, 1.03, -0.3501), (3.981, 1.033, -0.3072), (4.006, -0.0005063, -0.04233), (3.982, 0.9734, -0.5105), (4.001, 0.3204, -0.9296), (5.379, 0.04079, -0.5929), (4.062, 0.588, -0.2276), (4.632, 0.5749, -0.2668), (0.9172, 0.6928, -0.06217), (2.292, 0.6361, -0.1339), (3.424, 0.6051, -0.1796), (4.064, 0.6161, -0.1721), (4.598, 0.6017, -0.2185), (3.426, 0.6346, -0.1109), (0.8703, 0.7225, 0.03829), (2.294, 0.6665, -0.03668), (4.003, 0.6179, -0.1501)], [(942, 985), (1046, 1054)], [(84, 403, 404, 405, 0, 81), (1, 4, 3, 2), (40, 45, 46, 35), (13, 4, 7, 34, 17), (13, 15, 3, 4), (4, 1, 6, 23, 7), (14, 44, 42, 16), (1, 0, 5, 22, 6), (39, 27, 9, 25), (38, 28, 8, 24), (9, 24, 8, 719, 718, 12), (707, 709, 25, 9, 12, 10, 11), (711, 1341, 21), (76, 156, 717, 720, 70), (714, 716, 10), (32, 37, 713, 710), (716, 715, 19, 20), (717, 156, 19, 715), (2, 3, 86, 85), (14, 16, 15, 13), (18, 14, 13, 17, 29), (1328, 29, 17, 1327), (30, 36, 32, 710), (0, 5, 83, 81), (8, 70, 720, 719), (19, 31, 36, 30), (1325, 18, 29, 1328), (20, 19, 30, 711, 21), (1327, 1329, 37, 32), (1329, 1338, 26, 37), (27, 38, 24, 9), (1326, 1330, 38, 27), (22, 5, 1340, 1330), (37, 26, 708, 713), (1338, 1331, 39, 26), (1331, 1326, 27, 39), (28, 8, 80, 82), (5, 1340, 28, 82, 83), (33, 48, 45, 40), (43, 44, 14, 18), (46, 45, 55, 56), (1332, 43, 18, 1325), (19, 41, 31), (1334, 599, 612, 1337), (41, 19, 50, 51), (45, 48, 58, 55), (1332, 41, 51, 1333), (47, 49, 101, 102), (602, 608, 620, 615), (1343, 1342, 60, 61), (1344, 1350, 603, 62), (44, 43, 53, 54), (47, 42, 52, 57), (48, 49, 59, 58), (42, 44, 54, 52), (19, 46, 56, 50), (49, 47, 57, 59), (1348, 1343, 61, 598), (607, 604, 617, 621), (61, 60, 65, 66), (62, 603, 616, 67), (1350, 1351, 609, 603), (1346, 1345, 64, 63), (598, 61, 66, 611), (1345, 1344, 62, 64), (614, 611, 70, 71), (1342, 1346, 63, 60), (68, 69, 79, 78), (67, 616, 72, 77), (619, 1336, 1339, 73), (616, 622, 74, 72), (1352, 1347, 600, 1335), (63, 64, 69, 68), (1347, 1348, 598, 600), (64, 62, 67, 69), (1351, 1349, 605, 609), (60, 63, 68, 65), (72, 77, 79, 74), (75, 78, 73, 1339, 71), (76, 75, 71, 70), (78, 79, 74, 73), (611, 66, 76, 70), (69, 67, 77, 79), (65, 68, 78, 75), (622, 619, 73, 74), (66, 65, 75, 76), (83, 81, 130, 134, 1016, 1010), (1008, 1009, 40, 35), (402, 2, 85, 407), (1009, 1010, 33, 40), (76, 80, 8, 70), (75, 71, 28, 82), (78, 73, 5, 83), (81, 79, 74, 0), (408, 407, 85, 92, 93), (84, 403, 406, 91), (81, 79, 77, 84), (73, 5, 0, 74), (83, 78, 79, 81), (73, 1339, 1340, 5), (82, 75, 78, 83), (80, 76, 75, 82), (71, 70, 8, 28), (87, 88, 96, 95), (0, 1, 2, 402, 405), (16, 42, 89, 88), (15, 16, 88, 87), (84, 77, 72, 404, 403), (42, 47, 90, 135, 89), (3, 15, 87, 86), (47, 102, 103, 90), (90, 98, 221, 219), (290, 292, 409, 408, 93), (292, 289, 91, 406, 409), (89, 135, 90, 98, 97), (88, 89, 97, 96), (85, 86, 94, 92), (90, 103, 100, 98), (86, 87, 95, 94), (101, 107, 127, 111), (117, 113, 123, 120), (104, 105, 1011, 1012), (106, 107, 1013, 1014), (105, 106, 1014, 1011), (103, 102, 114, 116), (100, 103, 116, 108), (102, 101, 111, 114), (105, 104, 119, 121), (107, 106, 125, 127), (106, 105, 121, 125), (109, 115, 122, 118), (124, 110, 125), (112, 113, 114), (115, 116, 117), (120, 121, 122), (123, 124, 125), (119, 108, 109, 118), (124, 112, 110), (123, 113, 112, 124), (122, 115, 117, 120), (113, 117, 116, 114), (115, 109, 108, 116), (110, 112, 114, 111), (121, 119, 118, 122), (111, 127, 110), (125, 121, 120, 123), (104, 100, 108, 119), (125, 110, 127), (129, 128, 91, 99), (126, 130, 81, 84), (128, 126, 84, 91), (129, 133, 152, 142), (134, 130, 145, 155), (133, 132, 151, 152), (126, 128, 141, 136), (148, 154, 144, 138), (149, 146, 137, 140), (132, 131, 147, 151), (131, 134, 155, 147), (128, 129, 142, 141), (153, 150, 139, 143), (136, 137, 138), (139, 140, 141), (146, 147, 148), (149, 150, 151), (141, 142, 143, 139), (145, 136, 138, 144), (136, 141, 140, 137), (137, 146, 148, 138), (139, 150, 149, 140), (142, 152, 153, 143), (144, 154, 155, 145), (150, 153, 152, 151), (154, 148, 147, 155), (146, 149, 151, 147), (130, 126, 136, 145), (98, 163, 224, 221), (156, 80, 1008, 35, 46, 19), (8, 80, 156, 717, 720, 719), (76, 80, 156), (164, 176, 170, 158), (95, 96, 161, 160), (100, 104, 166, 165), (129, 99, 164, 167), (98, 100, 165, 163), (96, 97, 162, 161), (93, 158, 157, 92), (99, 93, 158, 164), (104, 1012, 1017, 133, 168, 166), (94, 95, 160, 159), (133, 129, 167, 168), (92, 94, 159, 157), (170, 169, 181, 194, 182), (159, 160, 172, 171), (168, 167, 179, 180), (157, 159, 171, 169), (165, 166, 178, 177), (210, 198, 229, 231), (160, 161, 173, 172), (166, 168, 180, 178), (163, 165, 177, 175), (161, 162, 174, 173), (167, 164, 176, 179), (158, 157, 169, 170), (181, 362, 183, 193, 306, 184, 185, 186, 187, 189, 190, 192, 191, 188, 182, 194), (176, 170, 182, 188), (180, 179, 191, 192), (177, 178, 190, 189), (186, 174, 225, 227), (172, 173, 185, 184), (178, 180, 192, 190), (175, 177, 189, 187), (173, 174, 186, 185), (179, 176, 188, 191), (194, 359, 362, 181), (191, 188, 200, 203), (201, 202, 214, 213), (182, 194, 206, 195), (193, 306, 305, 205), (188, 182, 195, 200), (192, 191, 203, 204), (189, 190, 202, 201), (199, 211, 232, 230), (184, 185, 197, 196), (194, 206, 361, 359), (190, 192, 204, 922, 202), (187, 189, 201, 199), (185, 186, 198, 197), (232, 211, 311, 320), (135, 90, 219, 222), (205, 305, 304, 217), (195, 206, 218, 207), (922, 204, 216, 923), (199, 201, 213, 211), (206, 218, 360, 372, 361), (196, 197, 209, 208), (203, 200, 212, 215), (200, 212, 207, 195), (197, 198, 210, 209), (204, 203, 215, 216), (224, 226, 240, 238), (229, 227, 241, 243), (228, 230, 244, 242), (223, 220, 234, 237), (221, 224, 238, 235), (227, 225, 239, 241), (162, 97, 220, 223), (208, 209, 309, 308), (163, 175, 226, 224), (187, 199, 230, 228), (174, 162, 223, 225), (198, 186, 227, 229), (97, 135, 222, 220), (175, 187, 228, 226), (238, 240, 254, 252), (243, 241, 255, 257), (242, 244, 258, 256), (237, 234, 248, 251), (235, 238, 252, 249), (241, 239, 253, 255), (219, 221, 235, 233), (259, 273, 325, 323), (225, 223, 237, 239), (220, 222, 236, 234), (230, 232, 246, 244), (222, 219, 233, 236), (231, 229, 243, 245), (226, 228, 242, 240), (215, 212, 312, 315), (247, 249, 263, 261), (252, 254, 268, 266), (257, 255, 269, 271), (256, 258, 272, 270), (251, 248, 262, 265), (233, 235, 249, 247), (212, 302, 330, 312), (239, 237, 251, 253), (234, 236, 250, 248), (244, 246, 260, 258), (236, 233, 247, 250), (245, 243, 257, 259), (240, 242, 256, 254), (262, 264, 278, 276), (267, 265, 279, 281), (207, 218, 318, 307), (261, 263, 277, 275), (266, 268, 282, 280), (271, 269, 283, 285, 533, 531, 532), (253, 251, 265, 267), (248, 250, 264, 262), (258, 260, 274, 272), (250, 247, 261, 264), (259, 257, 271, 273), (254, 256, 270, 268), (255, 253, 267, 269), (249, 252, 266, 263), (282, 284, 298, 296), (287, 285, 299, 301), (278, 275, 289, 292), (286, 288, 302, 300), (276, 278, 292, 290), (281, 279, 293, 295), (264, 261, 275, 278), (268, 270, 284, 282), (269, 267, 281, 283), (263, 266, 280, 277), (265, 262, 276, 279), (270, 272, 529, 528, 530, 286, 284), (290, 291, 294, 293), (289, 291, 290, 292), (293, 295, 296, 294), (295, 296, 298, 297), (297, 298, 300, 299), (299, 300, 302, 301), (283, 281, 295, 297), (277, 280, 294, 291), (279, 276, 290, 293), (284, 286, 300, 298), (285, 283, 297, 299), (280, 282, 296, 294), (275, 277, 291, 289), (301, 207, 307, 329), (291, 99, 91, 289), (99, 291, 294, 164), (296, 176, 164, 294), (298, 296, 176, 188), (188, 298, 300, 200), (300, 302, 212, 200), (93, 99, 291, 290), (158, 164, 294, 293), (295, 170, 176, 296), (297, 182, 188, 298), (299, 195, 200, 300), (923, 216, 316, 924), (293, 290, 93, 158), (293, 158, 170, 295), (297, 295, 170, 182), (195, 299, 297, 182), (301, 299, 195, 207), (91, 99, 93, 408, 409, 406), (304, 305, 196, 208), (305, 306, 184, 196), (303, 306, 193), (924, 316, 343, 925), (329, 307, 334, 356), (320, 311, 338, 347), (323, 325, 352, 350), (313, 314, 341, 340), (312, 330, 357, 339), (310, 319, 346, 337), (216, 215, 315, 316), (274, 260, 324, 326), (209, 210, 310, 309), (217, 304, 331, 317), (210, 231, 319, 310), (304, 208, 308, 331), (287, 301, 329, 327), (245, 259, 323, 321), (218, 318, 364, 360), (211, 213, 313, 311), (260, 246, 322, 324), (302, 288, 328, 330), (231, 245, 321, 319), (246, 232, 320, 322), (213, 214, 314, 313), (925, 343, 385, 926), (352, 353, 395, 394), (364, 317, 813, 815), (340, 341, 383, 382), (351, 349, 391, 393), (333, 332, 374, 375), (345, 367, 400, 387), (348, 350, 392, 390), (326, 324, 351, 353), (307, 318, 345, 334), (319, 321, 348, 346), (331, 308, 335, 358), (315, 312, 339, 342), (330, 328, 355, 357), (308, 309, 336, 335), (322, 320, 347, 349), (316, 315, 342, 343), (309, 310, 337, 336), (328, 288, 333, 355), (317, 331, 358, 344), (321, 323, 350, 348), (318, 345, 363, 364), (311, 313, 340, 338), (324, 322, 349, 351), (327, 329, 356, 354), (287, 327, 354, 332), (325, 326, 353, 352), (360, 372, 361, 205, 217), (361, 359, 193, 205), (359, 362, 183, 193), (804, 534, 823, 829), (364, 317, 217, 360), (362, 366, 365, 181), (366, 368, 367, 365), (365, 218, 206, 194, 181), (318, 218, 365), (345, 318, 367), (365, 367, 318), (364, 370, 368, 367, 318), (366, 365, 318, 364, 371), (366, 365, 218, 360, 369), (366, 369, 371), (368, 366, 371, 370), (359, 366, 362), (359, 369, 366), (361, 369, 359), (369, 361, 372), (370, 371, 364), (372, 360, 369), (371, 369, 360, 364), (373, 367, 368), (422, 447, 822, 821), (807, 806, 831, 832), (795, 778, 890, 907), (333, 375, 355), (397, 375, 411, 433), (384, 381, 417, 420), (375, 374, 410, 411), (388, 390, 426, 424), (376, 387, 423, 412), (395, 393, 429, 431), (926, 385, 421, 927), (401, 399, 387, 400), (367, 373, 401, 400), (350, 352, 394, 392), (342, 339, 381, 384), (353, 351, 393, 395), (343, 342, 384, 385), (357, 355, 375, 397), (344, 358, 398, 386), (782, 796, 908, 894), (347, 338, 380, 389), (354, 356, 396, 374), (337, 346, 388, 379), (334, 345, 387, 376), (339, 357, 397, 381), (335, 336, 378, 377), (356, 334, 376, 396), (346, 348, 390, 388), (336, 337, 379, 378), (358, 335, 377, 398), (349, 347, 389, 391), (374, 332, 354), (338, 340, 382, 380), (402, 403, 404, 405), (406, 407, 408, 409), (402, 407, 406, 403), (74, 0, 405, 404, 72), (415, 424, 449, 440), (430, 431, 456, 455), (434, 413, 461, 439, 459), (429, 427, 452, 454), (416, 418, 443, 441), (432, 412, 438, 457), (423, 435, 460, 448), (377, 378, 414, 413), (391, 389, 425, 427), (806, 805, 830, 831), (385, 384, 420, 421), (378, 379, 415, 463, 414), (386, 398, 434, 422), (381, 397, 433, 417), (390, 392, 428, 426), (387, 399, 435, 423), (396, 376, 412, 432), (380, 382, 418, 416), (393, 391, 427, 429), (398, 377, 413, 434), (394, 395, 431, 430), (379, 388, 424, 415), (374, 396, 432, 410), (382, 383, 419, 418), (392, 394, 430, 428), (389, 380, 416, 425), (459, 439, 624, 538, 596, 559), (462, 440, 540, 561), (465, 470, 565, 562, 623), (438, 448, 548, 537), (457, 438, 537, 557), (487, 492, 625, 578, 575), (450, 441, 541, 550), (410, 432, 457, 436), (418, 419, 444, 443), (428, 430, 455, 453), (425, 416, 441, 450), (411, 410, 436, 437), (927, 421, 446, 928), (431, 429, 454, 456), (412, 423, 448, 438), (424, 426, 451, 449), (373, 368, 816, 818), (420, 417, 442, 445), (433, 411, 437, 458), (413, 414, 461), (427, 425, 450, 452), (421, 420, 445, 446), (439, 461, 466, 465), (422, 434, 459, 447), (417, 433, 458, 442), (426, 428, 453, 451), (463, 462, 479, 480), (442, 458, 558, 542), (462, 463, 415, 440), (468, 467, 472, 473), (414, 463, 480, 468, 464), (518, 520, 595, 594), (461, 414, 464, 466), (467, 479, 571, 564), (470, 471, 476, 475), (471, 469, 474, 476), (464, 468, 473, 469), (466, 464, 469, 471), (465, 466, 471, 470), (497, 502, 584, 581, 626), (458, 437, 536, 558), (478, 477, 484, 485), (517, 518, 594, 593), (473, 472, 477, 478), (456, 454, 554, 556), (469, 473, 478, 474), (480, 479, 467, 468), (482, 483, 488, 487), (483, 481, 486, 488), (474, 478, 485, 481), (476, 474, 481, 483), (475, 476, 483, 482), (453, 455, 555, 553), (507, 512, 590, 587), (490, 489, 494, 495), (455, 456, 556, 555), (485, 484, 489, 490), (504, 499, 583, 586), (481, 485, 490, 486), (492, 493, 498, 497), (493, 491, 496, 498), (486, 490, 495, 491), (488, 486, 491, 493), (487, 488, 493, 492), (454, 452, 552, 554), (496, 500, 505, 501), (451, 453, 553, 551), (400, 401, 534, 812), (495, 494, 499, 500), (452, 450, 550, 552), (491, 495, 500, 496), (503, 501, 506, 508), (501, 505, 510, 506), (498, 496, 501, 503), (497, 498, 503, 502), (449, 451, 551, 549), (500, 499, 504, 505), (512, 517, 593, 590), (510, 509, 514, 515), (502, 503, 508, 507), (479, 462, 561, 571), (505, 504, 509, 510), (440, 449, 549, 540), (515, 514, 520, 521), (492, 497, 630, 629), (506, 510, 515, 511), (508, 506, 511, 513), (507, 508, 513, 512), (489, 484, 574, 577), (516, 521, 520, 518), (519, 516, 518, 517), (477, 472, 567, 570), (511, 515, 521, 516), (513, 511, 516, 519), (512, 513, 519, 517), (274, 527, 529, 272), (333, 288, 287, 332), (287, 288, 526, 524), (524, 526, 525, 522), (523, 527, 274, 273), (522, 525, 527, 523), (326, 325, 273, 274), (527, 525, 528, 529), (525, 526, 530, 528), (286, 530, 526, 288), (532, 523, 273, 271), (523, 532, 531, 522), (522, 531, 533, 524), (285, 287, 524, 533), (93, 409, 408), (542, 558, 743, 727), (547, 559, 744, 732), (561, 540, 725, 746), (539, 561, 746, 724), (546, 545, 730, 731), (552, 550, 735, 737), (558, 536, 722, 743), (564, 563, 566, 567), (539, 538, 562, 563), (561, 539, 563, 564, 571), (563, 562, 565, 566), (570, 569, 573, 574), (566, 565, 568, 569), (567, 566, 569, 570), (569, 568, 572, 573), (577, 576, 579, 580), (573, 572, 575, 576), (574, 573, 576, 577), (576, 575, 578, 579), (583, 582, 585, 586), (579, 578, 581, 582), (580, 579, 582, 583), (582, 581, 584, 585), (589, 588, 591, 592), (585, 584, 587, 588), (586, 585, 588, 589), (591, 590, 593, 594), (588, 587, 590, 591), (592, 591, 594, 595), (475, 482, 572, 568), (436, 457, 557, 535), (514, 509, 589, 592), (437, 436, 535, 536), (520, 514, 592, 595), (368, 370, 817, 816), (441, 443, 543, 541), (484, 477, 570, 574), (443, 444, 543), (494, 489, 577, 580), (502, 507, 587, 584), (928, 546, 929), (472, 467, 564, 567), (623, 624, 632, 631), (445, 442, 542, 545), (509, 504, 586, 589), (446, 445, 545, 546), (470, 475, 568, 565), (447, 459, 559, 547), (499, 494, 580, 583), (482, 487, 575, 572), (448, 460, 560, 548), (539, 596, 538), (599, 600, 601), (604, 605, 606), (607, 608, 609), (612, 613, 614), (617, 618, 619), (620, 621, 622), (604, 607, 609, 605), (608, 602, 603, 609), (1334, 606, 605, 1335), (597, 601, 600, 598), (616, 603, 602, 615), (607, 621, 620, 608), (619, 622, 621, 617), (622, 616, 615, 620), (1336, 619, 618, 1337), (611, 614, 613, 610), (610, 597, 598, 611), (601, 613, 612, 599), (617, 604, 606, 618), (601, 597, 610, 613), (624, 623, 562, 538), (627, 628, 636, 635), (625, 626, 581, 578), (629, 630, 634, 633), (465, 623, 631, 628), (624, 439, 627, 632), (497, 626, 634, 630), (626, 625, 633, 634), (439, 465, 628, 627), (625, 492, 629, 633), (640, 636, 647, 649), (631, 632, 638, 637), (632, 627, 635, 638), (628, 631, 637, 636), (641, 642, 646, 645), (635, 636, 640, 639), (637, 638, 642, 641), (642, 638, 702, 704), (643, 644, 645, 646), (643, 646, 706, 705), (636, 637, 648, 647), (639, 640, 644, 643), (648, 650, 656, 654), (652, 651, 657, 658), (645, 644, 651, 652), (644, 640, 649, 651), (637, 641, 650, 648), (641, 645, 652, 650), (657, 655, 661, 663), (655, 653, 659, 661), (647, 648, 654, 653), (650, 652, 658, 656), (649, 647, 653, 655), (651, 649, 655, 657), (659, 660, 666, 665), (660, 662, 668, 666), (658, 657, 663, 664), (654, 656, 662, 660), (653, 654, 660, 659), (656, 658, 664, 662), (670, 669, 675, 676), (669, 667, 673, 675), (662, 664, 670, 668), (661, 659, 665, 667), (663, 661, 667, 669), (664, 663, 669, 670), (674, 676, 682, 680), (671, 672, 678, 677), (666, 668, 674, 672), (665, 666, 672, 671), (668, 670, 676, 674), (667, 665, 671, 673), (682, 681, 687, 688), (681, 679, 685, 687), (673, 671, 677, 679), (675, 673, 679, 681), (676, 675, 681, 682), (672, 674, 680, 678), (685, 683, 689, 691), (686, 688, 694, 692), (678, 680, 686, 684), (677, 678, 684, 683), (680, 682, 688, 686), (679, 677, 683, 685), (694, 693, 699, 700), (693, 691, 697, 699), (687, 685, 691, 693), (688, 687, 693, 694), (684, 686, 692, 690), (683, 684, 690, 689), (695, 696, 698, 697), (697, 698, 700, 699), (690, 692, 698, 696), (689, 690, 696, 695), (692, 694, 700, 698), (691, 689, 695, 697), (702, 701, 703, 704), (704, 703, 705, 706), (639, 643, 705, 703), (646, 642, 704, 706), (635, 639, 703, 701), (638, 635, 701, 702), (707, 708, 709), (710, 711, 30), (712, 711, 710, 713), (707, 712, 713, 708), (26, 39, 25, 709, 708), (714, 715, 716), (717, 718, 719, 720), (717, 715, 714, 718), (12, 718, 714, 10), (728, 729, 757, 756), (739, 737, 764, 766), (747, 724, 752, 774), (736, 738, 765, 763), (746, 725, 753, 773), (728, 756, 753, 725, 726), (370, 364, 815, 817), (551, 553, 738, 736), (548, 560, 745, 733), (557, 537, 723, 742), (541, 543, 728, 726), (554, 552, 737, 739), (596, 539, 724, 747), (559, 596, 747, 744), (555, 556, 741, 740), (540, 549, 734, 725), (535, 557, 742, 721), (543, 544, 729, 728), (553, 555, 740, 738), (550, 541, 726, 735), (536, 535, 721, 722), (929, 546, 731, 930), (556, 554, 739, 741), (537, 723, 733, 548), (549, 551, 736, 734), (805, 804, 829, 830), (545, 542, 727, 730), (733, 748, 537, 548), (748, 723, 537), (737, 735, 762, 764), (750, 749, 776, 777), (752, 773, 799, 779), (761, 763, 789, 787), (749, 769, 795, 776), (771, 774, 800, 797), (762, 754, 781, 788), (753, 761, 787, 780), (769, 751, 778, 795), (740, 741, 768, 767), (930, 731, 758, 931), (738, 740, 767, 765), (730, 727, 755), (741, 739, 766, 768), (743, 722, 750, 770), (732, 744, 771, 759), (733, 745, 772, 760), (727, 743, 770, 755), (742, 723, 751, 769), (725, 734, 761, 753), (735, 726, 754, 762), (744, 747, 774, 771), (723, 748, 775, 751), (721, 742, 769, 749), (734, 736, 763, 761), (724, 746, 773, 752), (722, 721, 749, 750), (748, 733, 760, 775), (847, 827, 915, 917), (785, 797, 909, 897), (786, 802, 913, 898), (796, 777, 889, 908), (874, 847, 917, 919), (782, 784, 896, 894), (932, 782, 894, 933), (764, 762, 788, 790), (317, 344, 814, 813), (773, 753, 780, 799), (763, 765, 791, 789), (774, 752, 779, 800), (766, 764, 790, 792), (781, 754, 757, 783), (751, 775, 801, 778), (767, 768, 794, 793), (775, 760, 786, 801), (765, 767, 793, 791), (731, 730, 755, 758), (768, 766, 792, 794), (770, 750, 777, 796), (759, 771, 797, 785), (760, 772, 798, 786), (755, 770, 796, 782), (758, 755, 782), (931, 932, 783, 757), (775, 801, 784), (794, 792, 904, 906), (808, 807, 803, 802), (812, 534, 804, 811), (811, 804, 805, 810), (810, 805, 806, 809), (809, 806, 807, 808), (400, 812, 423, 387), (811, 423, 812), (811, 810, 548, 448, 423), (809, 733, 548, 810), (808, 760, 733, 809), (760, 808, 802, 786), (344, 386, 819, 814), (534, 401, 820, 823), (759, 785, 827, 826), (803, 807, 832, 828), (386, 422, 821, 819), (447, 547, 824, 822), (781, 783, 895, 893), (825, 826, 846, 845), (814, 819, 839, 834), (816, 817, 837, 836), (826, 827, 847, 846), (791, 793, 905, 903), (819, 821, 841, 839), (815, 813, 833, 835), (822, 824, 844, 842), (832, 831, 851, 852), (813, 814, 834, 833), (831, 830, 850, 851), (823, 820, 840, 843), (818, 816, 836, 838), (801, 786, 898, 912), (824, 825, 845, 844), (820, 818, 838, 840), (830, 829, 849, 850), (732, 759, 826, 825), (547, 732, 825, 824), (401, 373, 818, 820), (317, 364, 217), (364, 360, 217), (842, 844, 868, 865), (852, 851, 879, 880), (833, 834, 854, 853), (851, 850, 878, 879), (843, 840, 862, 867), (838, 836, 857, 883, 881, 859), (793, 794, 906, 905), (844, 845, 870, 868), (840, 838, 859, 862), (850, 849, 877, 878), (849, 843, 867, 877), (848, 852, 880, 876), (841, 842, 865, 863), (845, 846, 872, 870), (834, 839, 860, 854), (836, 837, 858, 857), (846, 847, 874, 872), (821, 822, 842, 841), (828, 832, 852, 848), (829, 823, 843, 849), (855, 854, 860, 861), (855, 856, 853, 854), (859, 886, 855, 861, 862), (861, 860, 863, 864), (864, 863, 865, 866), (866, 865, 868, 869), (871, 870, 872, 873), (869, 868, 870, 871), (873, 872, 874, 875), (861, 864, 867, 862), (867, 864, 866, 877), (869, 878, 877, 866), (878, 869, 871, 879), (873, 880, 879, 871), (875, 876, 880, 873), (839, 841, 863, 860), (883, 885, 882, 881), (885, 884, 856, 882), (856, 855, 886, 882), (882, 886, 859, 881), (837, 835, 887, 884, 858), (817, 815, 835, 837), (835, 833, 853, 887), (887, 853, 856, 884), (883, 857, 885), (858, 884, 885), (857, 858, 885), (907, 890, 935, 952), (917, 915, 959, 961), (962, 963, 921, 920, 919), (898, 913, 957, 943), (897, 909, 953, 942), (913, 914, 958, 969, 957), (894, 896, 941, 939), (906, 904, 949, 951), (896, 912, 956, 941), (893, 895, 940, 938), (919, 917, 961, 962), (903, 905, 950, 948), (784, 801, 912, 896), (780, 787, 899, 892), (797, 800, 911, 909), (876, 875, 920, 921), (776, 795, 907, 888), (827, 785, 897, 915), (787, 789, 901, 899), (875, 874, 919, 920), (777, 776, 888, 889), (802, 803, 914, 913), (790, 788, 900, 902), (803, 828, 916, 914), (788, 781, 893, 900), (848, 876, 921, 918), (799, 780, 892, 910), (789, 791, 903, 901), (828, 848, 918, 916), (779, 799, 910, 891), (800, 779, 891, 911), (792, 790, 902, 904), (758, 782, 932, 931), (783, 932, 933, 895), (729, 930, 931, 757), (544, 929, 930, 729), (444, 1079, 1081, 928, 929, 544), (1079, 444, 1086, 1088), (419, 383, 1084, 1085), (341, 925, 926, 1082, 1078, 383), (314, 924, 925, 341), (214, 923, 924, 314), (202, 922, 923, 214), (938, 937, 944, 945), (945, 944, 946, 947), (949, 948, 950, 951), (947, 946, 948, 949), (935, 967, 966, 952), (892, 899, 944, 937), (915, 897, 942, 959), (909, 911, 955, 953), (895, 933, 964, 940), (933, 894, 939, 964), (888, 907, 952, 934), (899, 901, 946, 944), (914, 916, 960, 958), (889, 888, 934, 965), (902, 900, 945, 947), (900, 893, 938, 945), (910, 892, 937, 954), (901, 903, 948, 946), (891, 910, 954, 936), (911, 891, 936, 955), (904, 902, 947, 949), (1000, 942, 995), (905, 906, 951, 950), (912, 898, 943, 956), (966, 965, 934, 952), (939, 894, 967), (967, 894, 908, 966), (908, 889, 965, 966), (918, 921, 963, 968, 960, 916), (1026, 1025, 981, 983), (1024, 1023, 980, 1068, 1074, 976), (1022, 1019, 973, 975), (1020, 1021, 978, 979), (969, 972, 970, 943, 957), (970, 941, 956, 943), (964, 939, 991, 996), (1027, 1022, 975, 977), (1019, 1028, 982, 973), (1028, 1026, 983, 982), (1029, 1024, 976, 974), (1023, 1020, 979, 1032, 980), (1021, 1027, 977, 978), (1025, 1029, 974, 1030, 1073, 1067, 1031, 981), (987, 986, 1001, 1002), (939, 941, 993, 991), (941, 970, 997, 993), (938, 940, 992, 990), (986, 985, 1000, 1001), (940, 964, 996, 992), (937, 938, 990, 989), (955, 936, 988, 995), (942, 953, 995), (991, 993, 1007, 1006), (999, 998, 1003, 1004, 1005, 1006, 1007, 997), (988, 1001, 1000, 995), (994, 1002, 1001, 988), (989, 998, 1002, 994), (990, 1003, 998, 989), (992, 1004, 1003, 990), (996, 1005, 1004, 992), (1006, 1005, 996, 991), (1007, 993, 997), (970, 972, 999, 997), (971, 987, 1002, 998), (972, 971, 998, 999), (954, 937, 989, 994), (955, 995, 953), (936, 954, 994, 988), (546, 928, 446), (543, 444, 544), (82, 83, 1010, 1009), (80, 82, 1009, 1008), (1014, 1013, 1016, 1015), (1011, 1014, 1015, 1018), (33, 1013, 107, 101, 49, 48), (1012, 1011, 1018, 1017), (1017, 1018, 132, 133), (1015, 1016, 134, 131), (1010, 1016, 1013, 33), (1018, 1015, 131, 132), (969, 958, 1029, 1025), (962, 961, 1027, 1021), (968, 963, 1020, 1023), (958, 960, 1024, 1029), (971, 972, 1026, 1028), (942, 984, 985, 986, 987, 971, 1028, 1019), (961, 959, 1022, 1027), (963, 962, 1021, 1020), (959, 942, 1019, 1022), (960, 968, 1023, 1024), (972, 969, 1025, 1026), (1033, 1032, 1048, 1049), (1039, 1045, 1046, 1044, 1047, 1054, 1053, 1052, 1051, 1050, 1049, 1048, 1043, 1042, 1041, 1040), (975, 973, 1039, 1040), (973, 982, 1045, 1039), (1034, 1033, 1049, 1050), (1035, 1034, 1050, 1051), (983, 981, 1044, 1046), (982, 983, 1046, 1045), (1036, 1035, 1051, 1052), (977, 975, 1040, 1041), (1037, 1036, 1052, 1053), (978, 977, 1041, 1042), (1038, 1037, 1053, 1054), (979, 978, 1042, 1043), (981, 1031, 1047, 1044), (1031, 1038, 1054, 1047), (1032, 979, 1043, 1048), (1045, 1053, 1066, 1060), (1048, 1043, 1059, 1061), (1041, 1040, 1056, 1057), (1051, 1050, 1063, 1064), (974, 976, 1074, 1076, 1077, 1075, 1073, 1030), (1039, 1045, 1060, 1055), (1055, 1065, 1064, 1056), (1063, 1057, 1056, 1064), (1057, 1063, 1062, 1058), (1058, 1062, 1061, 1059), (1060, 1066, 1065, 1055), (1052, 1051, 1064, 1065), (1042, 1041, 1057, 1058), (1049, 1048, 1061, 1062), (1053, 1052, 1065, 1066), (1043, 1042, 1058, 1059), (1050, 1049, 1062, 1063), (1040, 1039, 1055, 1056), (1067, 1070, 1038, 1031), (1034, 1069, 1068, 980, 1032, 1033), (1035, 1071, 1069, 1034), (1037, 1072, 1071, 1035, 1036), (1038, 1070, 1072, 1037), (1073, 1075, 1070, 1067), (1070, 1075, 1077, 1071, 1072), (1071, 1077, 1076, 1069), (1069, 1076, 1074, 1068), (1080, 1078, 1082, 1083), (1079, 1080, 1083, 1081), (1081, 1083, 1095, 1093), (927, 928, 1092, 1091), (444, 419, 1085, 1086), (1078, 1080, 1089, 1087), (383, 1078, 1087, 1084), (1080, 1079, 1088, 1089), (928, 1081, 1093, 1092), (926, 927, 1091, 1090), (1083, 1082, 1094, 1095), (1082, 926, 1090, 1094), (1105, 1088, 1086, 1113), (1091, 1090, 1094, 1095), (1092, 1091, 1095, 1093), (1096, 1098, 1100, 1107), (1100, 1098, 1102, 1101), (1107, 1105, 1097, 1096), (1096, 1097, 1103, 1099), (1099, 1108, 1111, 1103), (1104, 1112, 1108, 1099), (1106, 1104, 1112, 1114), (1099, 1104, 1098, 1096), (1102, 1098, 1104, 1106), (1108, 1111, 1121, 1118), (1112, 1108, 1118, 1122), (1114, 1112, 1122, 1124), (1105, 1113, 1115, 1107), (1100, 1101, 1110, 1109), (1107, 1115, 1109, 1100), (1122, 1118, 1117, 1130), (1124, 1122, 1130, 1132), (1125, 1119, 1116, 1133), (1113, 1115, 1125, 1123), (1109, 1110, 1120, 1119), (1115, 1109, 1119, 1125), (1132, 1130, 1138, 1140), (1133, 1116, 1127, 1141), (1116, 1128, 1136, 1127), (1118, 1121, 1129, 1117), (1123, 1125, 1133, 1131), (1119, 1120, 1128, 1116), (1105, 1113, 1192, 1187), (1113, 1123, 1198, 1192), (1176, 1167, 1225, 1230), (1182, 1176, 1230, 1234), (1140, 1138, 1146, 1148), (1141, 1127, 1134, 1149), (1127, 1136, 1144, 1134), (1130, 1117, 1126, 1138), (1117, 1129, 1137, 1126), (1131, 1133, 1141, 1139), (1139, 1147, 1212, 1207), (1169, 1178, 1231, 1226), (1147, 1153, 1216, 1212), (1148, 1146, 1152, 1154), (1149, 1134, 1143, 1155), (1134, 1144, 1150, 1143), (1138, 1126, 1135, 1146), (1126, 1137, 1145, 1135), (1139, 1141, 1149, 1147), (1129, 1121, 1197, 1202), (1097, 1105, 1187, 1184), (1103, 1097, 1184, 1186), (1154, 1152, 1162, 1164), (1155, 1143, 1159, 1165), (1143, 1150, 1160, 1159), (1153, 1163, 1222, 1216), (1146, 1135, 1142, 1152), (1135, 1145, 1151, 1142), (1147, 1149, 1155, 1153), (1123, 1131, 1203, 1198), (1167, 1161, 1221, 1225), (1164, 1162, 1168, 1170), (1165, 1159, 1156, 1171), (1159, 1160, 1166, 1156), (1163, 1165, 1171, 1169), (1137, 1129, 1202, 1206), (1152, 1142, 1158, 1162), (1142, 1151, 1161, 1158), (1153, 1155, 1165, 1163), (1168, 1157, 1173, 1177), (1151, 1145, 1211, 1215), (1163, 1169, 1226, 1222), (1145, 1137, 1206, 1211), (1178, 1182, 1234, 1231), (1170, 1168, 1177, 1179), (1154, 1164, 1252, 1250), (1171, 1156, 1172, 1180), (1161, 1151, 1215, 1221), (1111, 1103, 1186, 1191), (1162, 1158, 1157, 1168), (1158, 1161, 1167, 1157), (1172, 1181, 1183, 1180), (1121, 1111, 1191, 1197), (1180, 1183, 1182, 1178), (1172, 1174, 1175, 1181), (1183, 1181, 1177, 1173), (1131, 1139, 1207, 1203), (1181, 1175, 1179, 1177), (1182, 1183, 1173, 1176), (1157, 1167, 1176, 1173), (1169, 1171, 1180, 1178), (1156, 1166, 1174, 1172), (1166, 1160, 1251, 1253), (1179, 1175, 1256, 1257), (1170, 1179, 1257, 1254), (1124, 1132, 1243, 1241), (1102, 1106, 1237, 1236), (1175, 1174, 1255, 1256), (1140, 1148, 1248, 1246), (1174, 1166, 1253, 1255), (1148, 1154, 1250, 1248), (1101, 1102, 1236, 1235), (1164, 1170, 1254, 1252), (1132, 1140, 1246, 1243), (1106, 1114, 1239, 1237), (1110, 1101, 1235, 1238), (1160, 1150, 1249, 1251), (1128, 1120, 1240, 1242), (1120, 1110, 1238, 1240), (1114, 1124, 1241, 1239), (1144, 1136, 1244, 1247), (1150, 1144, 1247, 1249), (1136, 1128, 1242, 1244), (1087, 1084, 1085, 1089), (1089, 1085, 1086, 1088), (1115, 1113, 1086, 1085), (1089, 1107, 1105, 1088), (1103, 1111, 1092, 1093), (1108, 1091, 1092, 1111), (1099, 1103, 1093, 1095), (1112, 1090, 1091, 1108), (1104, 1099, 1095, 1094), (1112, 1104, 1094, 1090), (1186, 1184, 1189, 1188), (1189, 1184, 1187, 1185), (1185, 1187, 1192, 1190), (1186, 1188, 1193, 1191), (1195, 1201, 1268, 1264), (1199, 1193, 1262, 1266), (1190, 1192, 1198, 1196), (1191, 1193, 1199, 1197), (1185, 1190, 1261, 1258), (1213, 1208, 1272, 1275), (1196, 1198, 1203, 1195), (1197, 1199, 1204, 1202), (1232, 1227, 1283, 1286), (1208, 1204, 1269, 1272), (1195, 1203, 1207, 1201), (1202, 1204, 1208, 1206), (1204, 1199, 1266, 1269), (1193, 1188, 1259, 1262), (1201, 1207, 1212, 1205), (1206, 1208, 1213, 1211), (1219, 1229, 1285, 1279), (1220, 1219, 1279, 1280), (1211, 1213, 1217, 1215), (1210, 1220, 1280, 1274), (1189, 1185, 1258, 1260), (1215, 1217, 1223, 1221), (1196, 1195, 1264, 1265), (1229, 1233, 1287, 1285), (1205, 1212, 1216, 1210), (1227, 1223, 1281, 1283), (1205, 1210, 1274, 1271), (1210, 1216, 1222, 1220), (1219, 1226, 1231, 1229), (1225, 1227, 1232, 1230), (1190, 1196, 1265, 1261), (1223, 1217, 1277, 1281), (1221, 1223, 1227, 1225), (1220, 1222, 1226, 1219), (1230, 1232, 1233, 1234), (1234, 1233, 1229, 1231), (1244, 1245, 1247), (1247, 1245, 1249), (1249, 1245, 1251), (1251, 1245, 1253), (1253, 1245, 1255), (1255, 1245, 1256), (1256, 1245, 1257), (1257, 1245, 1254), (1254, 1245, 1252), (1252, 1245, 1250), (1250, 1245, 1248), (1245, 1246, 1248), (1246, 1245, 1243), (1243, 1245, 1241), (1241, 1245, 1239), (1239, 1245, 1237), (1236, 1237, 1245), (1235, 1236, 1245), (1235, 1245, 1238), (1238, 1245, 1240), (1240, 1245, 1242), (1244, 1242, 1245), (1264, 1268, 1289, 1200), (1262, 1259, 1224, 1209), (1261, 1265, 1194, 1214), (1285, 1287, 1302, 1300), (1260, 1258, 1228, 1218), (1287, 1286, 1301, 1302), (1281, 1277, 1295, 1298), (1272, 1269, 1290, 1292), (1259, 1260, 1218, 1224), (1280, 1279, 1296, 1297), (1268, 1271, 1291, 1289), (1266, 1262, 1209, 1288), (1279, 1285, 1300, 1296), (1265, 1264, 1200, 1194), (1283, 1281, 1298, 1299), (1275, 1272, 1292, 1294), (1271, 1274, 1293, 1291), (1258, 1261, 1214, 1228), (1233, 1232, 1286, 1287), (1217, 1213, 1275, 1277), (1188, 1189, 1260, 1259), (1201, 1205, 1271, 1268), (1200, 1289, 1305, 1282), (1214, 1194, 1284, 1273), (1300, 1302, 1324, 1322), (1224, 1218, 1270, 1267), (1302, 1301, 1323, 1324), (1298, 1295, 1314, 1318), (1209, 1224, 1267, 1276), (1292, 1290, 1306, 1309), (1297, 1296, 1316, 1317), (1289, 1291, 1308, 1305), (1288, 1209, 1276, 1303), (1296, 1300, 1322, 1316), (1194, 1200, 1282, 1284), (1299, 1298, 1318, 1320), (1294, 1292, 1309, 1312), (1218, 1228, 1263, 1270), (1291, 1293, 1311, 1308), (1228, 1214, 1273, 1263), (1274, 1280, 1297, 1293), (1269, 1266, 1288, 1290), (1277, 1275, 1294, 1295), (1286, 1283, 1299, 1301), (1267, 1270, 1278, 1276), (1270, 1263, 1273, 1278), (1276, 1278, 1304, 1303), (1278, 1273, 1284, 1304), (1303, 1304, 1307, 1306), (1304, 1284, 1282, 1307), (1306, 1307, 1310, 1309), (1307, 1282, 1305, 1310), (1309, 1310, 1313, 1312), (1310, 1305, 1308, 1313), (1312, 1313, 1315, 1314), (1313, 1308, 1311, 1315), (1314, 1315, 1319, 1318), (1315, 1311, 1317, 1319), (1318, 1319, 1321, 1320), (1319, 1317, 1316, 1321), (1320, 1321, 1324, 1323), (1321, 1316, 1322, 1324), (1293, 1297, 1317, 1311), (1290, 1288, 1303, 1306), (1295, 1294, 1312, 1314), (1301, 1299, 1320, 1323), (1115, 1085, 1084, 1109), (1100, 1107, 1089, 1087), (1087, 1100, 1109, 1084), (172, 184, 306, 171), (306, 303, 171), (303, 193, 183, 171), (614, 1336, 1337, 612), (599, 1334, 1335, 600), (1349, 1352, 1335, 605), (43, 1332, 1333, 53), (606, 1334, 1337, 618), (41, 1332, 1325, 31), (23, 6, 1326, 1331), (7, 23, 1331, 1338), (6, 22, 1330, 1326), (34, 7, 1338, 1329), (17, 34, 1329, 1327), (31, 1325, 1328, 36), (36, 1328, 1327, 32), (1330, 1340, 28, 38), (1340, 1339, 71, 28), (1339, 1336, 614, 71), (1341, 712, 707), (1341, 711, 712), (707, 11, 1341), (10, 716, 20), (20, 21, 10), (10, 21, 1341), (1341, 11, 10), (53, 1333, 1352, 1349), (54, 53, 1349, 1351), (51, 50, 1348, 1347), (1333, 51, 1347, 1352), (55, 58, 1346, 1342), (59, 57, 1344, 1345), (58, 59, 1345, 1346), (52, 54, 1351, 1350), (50, 56, 1343, 1348), (57, 52, 1350, 1344), (56, 55, 1342, 1343)])
me_cube.materials.append(mat_material)
me_cube.use_remesh_preserve_volume = False
me_cube.use_remesh_preserve_attributes = False
me_cube.use_mirror_vertex_groups = False
me_cube.update()

# ---- objects
ob_cube = bpy.data.objects.new('Cube', me_cube)
ob_lamp = bpy.data.objects.new('Lamp', light_lamp)
ob_camera = bpy.data.objects.new('Camera', cam_camera)

# ---- transforms, parenting, visibility, modifiers, constraints
ob_cube.location = (1.012, -0.04163, 1.128)
ob_cube.lock_rotations_4d = False
ob_cube.empty_display_type = 'ARROWS'
ob_cube.lineart.crease_threshold = 0.0
_m = ob_cube.modifiers.new('Mirror', 'MIRROR')
_m.use_axis = (False, True, False)
ob_lamp.location = (4.856, -2.533, 1.109)
ob_lamp.rotation_euler = (0.6503, 0.05522, 1.866)
ob_lamp.lock_rotations_4d = False
ob_lamp.empty_display_type = 'ARROWS'
ob_lamp.color = (0.0, 0.0, 0.0, 0.0)
ob_lamp.lineart.crease_threshold = 0.0
ob_camera.location = (7.481, -6.508, 5.344)
ob_camera.rotation_euler = (1.109, 0.0, 0.8149)
ob_camera.lock_rotations_4d = False
ob_camera.empty_display_type = 'ARROWS'
ob_camera.color = (0.0, 0.0, 0.0, 0.0)
ob_camera.display_type = 'WIRE'
ob_camera.lineart.crease_threshold = 0.0

# ---- collection membership
col_collection_1.objects.link(ob_cube)
col_collection_1.objects.link(ob_lamp)
col_collection_1.objects.link(ob_camera)

# ---- scene / render settings (as saved in the file)
scene.camera = ob_camera
scene.frame_start = 1; scene.frame_end = 250; scene.frame_set(1)
scene.render.engine = 'BLENDER_EEVEE_NEXT'
scene.render.resolution_percentage = 50
scene.render.dither_intensity = 0.0
scene.cycles.use_denoising = False
scene.cycles.samples = 128
scene.cycles.sampling_pattern = 'TABULATED_SOBOL'
scene.cycles.use_adaptive_sampling = False
scene.cycles.use_light_tree = False
scene.cycles.blur_glossy = 0.0
scene.cycles.sample_clamp_indirect = 0.0
scene.view_settings.view_transform = 'Standard'
bpy.context.view_layer.update()
